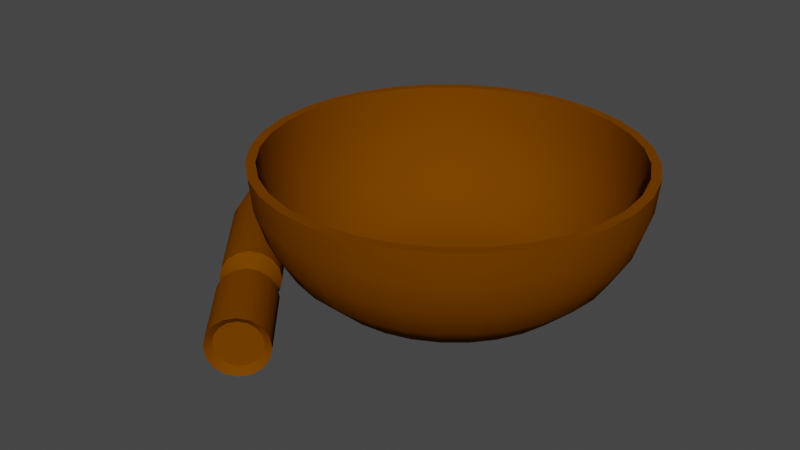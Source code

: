# Source: grinder.blend  (saved by Blender 3.6.13; exported with 4.5.12 LTS)
import bpy
from mathutils import Matrix  # noqa: F401  (used for matrix-valued properties, if any)

bpy.ops.wm.read_factory_settings(use_empty=True)
scene = bpy.context.scene
scene.name = 'Scene'

# ---- collections
col_collection = bpy.data.collections.new('Collection'); scene.collection.children.link(col_collection)

# ---- materials (node trees are filled in below, after node groups)
mat_material_001 = bpy.data.materials.new('Material.001')
mat_material_001.use_backface_culling = True
mat_material_001.use_transparent_shadow = False

# ---- node groups
ng_auto_smooth = bpy.data.node_groups.new('Auto Smooth', 'GeometryNodeTree')
_s = ng_auto_smooth.interface.new_socket(name='Geometry', in_out='OUTPUT', socket_type='NodeSocketGeometry')
_s = ng_auto_smooth.interface.new_socket(name='Geometry', in_out='INPUT', socket_type='NodeSocketGeometry')
_s = ng_auto_smooth.interface.new_socket(name='Angle', in_out='INPUT', socket_type='NodeSocketFloat')
_s.subtype = 'ANGLE'
_s.min_value = 0.0
_s.max_value = 3.142
ng_auto_smooth.is_modifier = True
_N = ng_auto_smooth.nodes; _L = ng_auto_smooth.links
n0 = _N.new('NodeGroupOutput'); n0.name = 'Group Output'; n0.location = (480, -100)
n1 = _N.new('NodeGroupInput'); n1.name = 'Group Input'; n1.location = (-420, -300)
n2 = _N.new('NodeGroupInput'); n2.name = 'Group Input.001'; n2.location = (-60, -100)
n3 = _N.new('GeometryNodeSetShadeSmooth'); n3.name = 'Set Shade Smooth'; n3.location = (120, -100)
n3.domain = 'EDGE'
n4 = _N.new('GeometryNodeSetShadeSmooth'); n4.name = 'Set Shade Smooth.001'; n4.location = (300, -100)
n5 = _N.new('GeometryNodeInputMeshEdgeAngle'); n5.name = 'Edge Angle'; n5.location = (-420, -220)
n6 = _N.new('GeometryNodeInputEdgeSmooth'); n6.name = 'Is Edge Smooth'; n6.location = (-60, -160)
n7 = _N.new('GeometryNodeInputShadeSmooth'); n7.name = 'Is Face Smooth'; n7.location = (-240, -340)
n8 = _N.new('FunctionNodeBooleanMath'); n8.name = 'Boolean Math'; n8.location = (-60, -220)
n9 = _N.new('FunctionNodeCompare'); n9.name = 'Compare'; n9.location = (-240, -180)
n9.operation = 'LESS_EQUAL'
_L.new(n5.outputs[0], n9.inputs[0])
_L.new(n4.outputs[0], n0.inputs[0])
_L.new(n1.outputs[1], n9.inputs[1])
_L.new(n9.outputs[0], n8.inputs[0])
_L.new(n7.outputs[0], n8.inputs[1])
_L.new(n2.outputs[0], n3.inputs[0])
_L.new(n6.outputs[0], n3.inputs[1])
_L.new(n3.outputs[0], n4.inputs[0])
_L.new(n8.outputs[0], n3.inputs[2])
n0.is_active_output = True

# ---- material node trees
mat_material_001.use_nodes = True; mat_material_001.node_tree.nodes.clear()
_N = mat_material_001.node_tree.nodes; _L = mat_material_001.node_tree.links
n0 = _N.new('ShaderNodeBsdfPrincipled'); n0.name = 'Principled BSDF'; n0.location = (10, 300)
n0.distribution = 'GGX'
n0.subsurface_method = 'RANDOM_WALK_SKIN'
n0.inputs[0].default_value = (0.1683, 0.04971, 0.0, 1.0)
n0.inputs[3].default_value = 1.45
n0.inputs[13].default_value = 0.0
n0.inputs[27].default_value = (0.0, 0.0, 0.0, 1.0)
n0.inputs[28].default_value = 1.0
n1 = _N.new('ShaderNodeOutputMaterial'); n1.name = 'Material Output'; n1.location = (300, 300)
_L.new(n0.outputs[0], n1.inputs[0])
n1.is_active_output = True

# ---- world
world_world = bpy.data.worlds.new('World'); scene.world = world_world
world_world.use_nodes = True; world_world.node_tree.nodes.clear()
_N = world_world.node_tree.nodes; _L = world_world.node_tree.links
n0 = _N.new('ShaderNodeOutputWorld'); n0.name = 'World Output'; n0.location = (300, 300)
n1 = _N.new('ShaderNodeBackground'); n1.name = 'Background'; n1.location = (10, 300)
n1.inputs[0].default_value = (0.05088, 0.05088, 0.05088, 1.0)
_L.new(n1.outputs[0], n0.inputs[0])
n0.is_active_output = True
world_world.color = (0.05088, 0.05088, 0.05088)
world_world.use_sun_shadow = False
world_world.sun_shadow_jitter_overblur = 0.0

# ---- meshes
me_cylinder = bpy.data.meshes.new('Cylinder')
me_cylinder.from_pydata([(-0.1963, -0.9869, 0.09781), (1.006, -1.153e-08, 0.09781), (-0.3851, 0.9297, 0.09781), (-0.8367, -0.559, 0.09781), (0.7115, -0.7115, 0.09781), (0.559, 0.8367, 0.09781), (-0.9869, 0.1963, 0.09781), (7.549e-09, -1.006, 0.09781), (0.9869, 0.1963, 0.09781), (-0.559, 0.8367, 0.09781), (-0.7115, -0.7115, 0.09781), (0.8367, -0.559, 0.09781), (0.3851, 0.9297, 0.09781), (-1.006, -1.153e-08, 0.09781), (0.1963, -0.9869, 0.09781), (0.9297, 0.3851, 0.09781), (-0.7115, 0.7115, 0.09781), (-0.559, -0.8367, 0.09781), (-0.3851, -0.9297, 0.09781), (0.9297, -0.3851, 0.09781), (0.9869, -0.1963, 0.09781), (-0.1963, 0.9869, 0.09781), (0.1963, 0.9869, 0.09781), (7.549e-09, 1.006, 0.09781), (-0.9869, -0.1963, 0.09781), (-0.9297, -0.3851, 0.09781), (0.3851, -0.9297, 0.09781), (0.559, -0.8367, 0.09781), (0.8367, 0.559, 0.09781), (0.7115, 0.7115, 0.09781), (-0.8367, 0.559, 0.09781), (-0.9297, 0.3851, 0.09781), (-0.09877, 0.4966, 0.05542), (-0.1938, 0.4678, 0.05542), (-0.2813, 0.421, 0.05542), (-0.358, 0.358, 0.05542), (-0.421, 0.2813, 0.05542), (-0.4678, 0.1938, 0.05542), (-0.4966, 0.09877, 0.05542), (-0.5063, 7.197e-09, 0.05542), (-0.4966, -0.09877, 0.05542), (-0.4678, -0.1938, 0.05542), (-0.421, -0.2813, 0.05542), (-0.358, -0.358, 0.05542), (-0.2813, -0.421, 0.05542), (-0.1938, -0.4678, 0.05542), (-0.09877, -0.4966, 0.05542), (2.15e-08, -0.5063, 0.05542), (0.09877, -0.4966, 0.05542), (0.1938, -0.4678, 0.05542), (0.2813, -0.421, 0.05542), (0.358, -0.358, 0.05542), (0.421, -0.2813, 0.05542), (0.4678, -0.1938, 0.05542), (0.4966, -0.09877, 0.05542), (0.5063, 7.197e-09, 0.05542), (0.4966, 0.09877, 0.05542), (0.4678, 0.1938, 0.05542), (0.421, 0.2813, 0.05542), (0.358, 0.358, 0.05542), (0.2813, 0.421, 0.05542), (0.1938, 0.4678, 0.05542), (0.09877, 0.4966, 0.05542), (2.15e-08, 0.5063, 0.05542), (-0.4159, 0.1723, 0.002888), (-1.243, 0.5148, 0.2274), (-1.542, 0.6388, 0.5234), (-1.72, 0.7123, 0.8426), (-1.817, 0.7525, 1.174), (-1.635, 1.092, 1.174), (-1.548, 1.034, 0.8426), (-1.388, 0.9274, 0.5234), (-1.118, 0.7473, 0.2274), (-0.3743, 0.2501, 0.002888), (0.3183, 0.3183, 0.002888), (0.9511, 0.9511, 0.2274), (1.18, 1.18, 0.5234), (1.316, 1.316, 0.8426), (1.39, 1.39, 1.174), (1.635, 1.092, 1.174), (1.548, 1.034, 0.8426), (1.388, 0.9274, 0.5234), (1.118, 0.7473, 0.2274), (0.3743, 0.2501, 0.002888), (0.2501, -0.3743, 0.002888), (0.7473, -1.118, 0.2274), (0.9274, -1.388, 0.5234), (1.034, -1.548, 0.8426), (1.092, -1.635, 1.174), (0.7525, -1.817, 1.174), (0.7123, -1.72, 0.8426), (0.6388, -1.542, 0.5234), (0.5148, -1.243, 0.2274), (0.1723, -0.4159, 0.002888), (-0.4159, -0.1723, 0.002888), (-1.243, -0.5148, 0.2274), (-1.542, -0.6388, 0.5234), (-1.72, -0.7123, 0.8426), (-1.817, -0.7525, 1.174), (-1.929, -0.3836, 1.174), (-1.826, -0.3631, 0.8426), (-1.637, -0.3257, 0.5234), (-1.319, -0.2624, 0.2274), (-0.4415, -0.08783, 0.002888), (6.863e-09, 0.4502, 0.002888), (-1.973e-09, 1.345, 0.2274), (-2.323e-08, 1.669, 0.5234), (-4.812e-08, 1.861, 0.8426), (-7.389e-08, 1.966, 1.174), (0.3836, 1.929, 1.174), (0.3631, 1.826, 0.8426), (0.3257, 1.637, 0.5234), (0.2624, 1.319, 0.2274), (0.08783, 0.4415, 0.002888), (-0.08783, 0.4415, 0.002888), (-0.2624, 1.319, 0.2274), (-0.3257, 1.637, 0.5234), (-0.3631, 1.826, 0.8426), (-0.3836, 1.929, 1.174), (0.4415, -0.08783, 0.002888), (1.319, -0.2624, 0.2274), (1.637, -0.3257, 0.5234), (1.826, -0.3631, 0.8426), (1.929, -0.3836, 1.174), (1.817, -0.7525, 1.174), (1.72, -0.7123, 0.8426), (1.542, -0.6388, 0.5234), (1.243, -0.5148, 0.2274), (0.4159, -0.1723, 0.002888), (-0.1723, -0.4159, 0.002888), (-0.5148, -1.243, 0.2274), (-0.6388, -1.542, 0.5234), (-0.7123, -1.72, 0.8426), (-0.7525, -1.817, 1.174), (-1.092, -1.635, 1.174), (-1.034, -1.548, 0.8426), (-0.9274, -1.388, 0.5234), (-0.7473, -1.118, 0.2274), (-0.2501, -0.3743, 0.002888), (-1.39, 1.39, 1.174), (-1.316, 1.316, 0.8426), (-1.18, 1.18, 0.5234), (-0.9511, 0.9511, 0.2274), (-0.3183, 0.3183, 0.002888), (1.817, 0.7525, 1.174), (1.72, 0.7123, 0.8426), (1.542, 0.6388, 0.5234), (1.243, 0.5148, 0.2274), (0.4159, 0.1723, 0.002888), (0.3836, -1.929, 1.174), (0.3631, -1.826, 0.8426), (0.3257, -1.637, 0.5234), (0.2624, -1.319, 0.2274), (0.08783, -0.4415, 0.002888), (-1.966, -2.738e-08, 1.174), (-1.861, -2.562e-08, 0.8426), (-1.669, -2.24e-08, 0.5234), (-1.345, -1.696e-08, 0.2274), (-0.4502, -3.609e-09, 0.002888), (0.7525, 1.817, 1.174), (0.7123, 1.72, 0.8426), (0.6388, 1.542, 0.5234), (0.5148, 1.243, 0.2274), (0.1723, 0.4159, 0.002888), (1.635, -1.092, 1.174), (1.548, -1.034, 0.8426), (1.388, -0.9274, 0.5234), (1.118, -0.7473, 0.2274), (0.3743, -0.2501, 0.002888), (-1.39, -1.39, 1.174), (-1.316, -1.316, 0.8426), (-1.18, -1.18, 0.5234), (-0.9511, -0.9511, 0.2274), (-0.3183, -0.3183, 0.002888), (-1.092, 1.635, 1.174), (-1.034, 1.548, 0.8426), (-0.9274, 1.388, 0.5234), (-0.7473, 1.118, 0.2274), (-0.2501, 0.3743, 0.002888), (1.929, 0.3836, 1.174), (1.826, 0.3631, 0.8426), (1.637, 0.3257, 0.5234), (1.319, 0.2624, 0.2274), (0.4415, 0.08783, 0.002888), (-7.389e-08, -1.966, 1.174), (-4.812e-08, -1.861, 0.8426), (-2.323e-08, -1.669, 0.5234), (-1.973e-09, -1.345, 0.2274), (6.863e-09, -0.4502, 0.002888), (-1.929, 0.3836, 1.174), (-1.826, 0.3631, 0.8426), (-1.637, 0.3257, 0.5234), (-1.319, 0.2624, 0.2274), (-0.4415, 0.08783, 0.002888), (1.092, 1.635, 1.174), (1.034, 1.548, 0.8426), (0.9274, 1.388, 0.5234), (0.7473, 1.118, 0.2274), (0.2501, 0.3743, 0.002888), (1.39, -1.39, 1.174), (1.316, -1.316, 0.8426), (1.18, -1.18, 0.5234), (0.9511, -0.9511, 0.2274), (0.3183, -0.3183, 0.002888), (-1.635, -1.092, 1.174), (-1.548, -1.034, 0.8426), (-1.388, -0.9274, 0.5234), (-1.118, -0.7473, 0.2274), (-0.3743, -0.2501, 0.002888), (-0.7525, 1.817, 1.174), (-0.7123, 1.72, 0.8426), (-0.6388, 1.542, 0.5234), (-0.5148, 1.243, 0.2274), (-0.1723, 0.4159, 0.002888), (1.966, -2.738e-08, 1.174), (1.861, -2.562e-08, 0.8426), (1.669, -2.24e-08, 0.5234), (1.345, -1.696e-08, 0.2274), (0.4502, -3.609e-09, 0.002888), (-0.3836, -1.929, 1.174), (-0.3631, -1.826, 0.8426), (-0.3257, -1.637, 0.5234), (-0.2624, -1.319, 0.2274), (-0.08783, -0.4415, 0.002888), (0.3902, 1.962, 1.516), (-9.834e-08, 2.0, 1.516), (0.7654, 1.848, 1.516), (1.111, 1.663, 1.516), (1.414, 1.414, 1.516), (1.663, 1.111, 1.516), (1.848, 0.7654, 1.516), (1.962, 0.3902, 1.516), (2.0, -2.794e-08, 1.516), (1.962, -0.3902, 1.516), (1.848, -0.7654, 1.516), (1.663, -1.111, 1.516), (1.414, -1.414, 1.516), (1.111, -1.663, 1.516), (0.7654, -1.848, 1.516), (0.3902, -1.962, 1.516), (-9.834e-08, -2.0, 1.516), (-0.3902, -1.962, 1.516), (-0.7654, -1.848, 1.516), (-1.111, -1.663, 1.516), (-1.414, -1.414, 1.516), (-1.663, -1.111, 1.516), (-1.848, -0.7654, 1.516), (-1.962, -0.3902, 1.516), (-2.0, -2.794e-08, 1.516), (-1.962, 0.3902, 1.516), (-1.848, 0.7654, 1.516), (-1.663, 1.111, 1.516), (-1.414, 1.414, 1.516), (-1.111, 1.663, 1.516), (-0.7654, 1.848, 1.516), (-0.3902, 1.962, 1.516), (-0.8921, 0.3695, 0.1223), (-1.181, 0.489, 0.2274), (-1.465, 0.6069, 0.5234), (-1.634, 0.6767, 0.8426), (-1.726, 0.7149, 1.174), (-1.553, 1.038, 1.174), (-1.47, 0.9824, 0.8426), (-1.319, 0.881, 0.5234), (-1.062, 0.7099, 0.2274), (-0.8029, 0.5365, 0.1223), (0.6828, 0.6828, 0.1223), (0.9036, 0.9036, 0.2274), (1.121, 1.121, 0.5234), (1.25, 1.25, 0.8426), (1.321, 1.321, 1.174), (1.553, 1.038, 1.174), (1.47, 0.9824, 0.8426), (1.319, 0.881, 0.5234), (1.063, 0.7099, 0.2274), (0.8029, 0.5365, 0.1223), (0.5365, -0.8029, 0.1223), (0.7099, -1.062, 0.2274), (0.881, -1.319, 0.5234), (0.9824, -1.47, 0.8426), (1.038, -1.553, 1.174), (0.7149, -1.726, 1.174), (0.6767, -1.634, 0.8426), (0.6069, -1.465, 0.5234), (0.489, -1.181, 0.2274), (0.3695, -0.8921, 0.1223), (-0.8921, -0.3695, 0.1223), (-1.181, -0.489, 0.2274), (-1.465, -0.6069, 0.5234), (-1.634, -0.6767, 0.8426), (-1.726, -0.7149, 1.174), (-1.832, -0.3644, 1.174), (-1.734, -0.345, 0.8426), (-1.555, -0.3094, 0.5234), (-1.253, -0.2493, 0.2274), (-0.9471, -0.1884, 0.1223), (-1.391e-09, 0.9656, 0.1223), (-4.149e-10, 1.278, 0.2274), (-2.061e-08, 1.586, 0.5234), (-4.425e-08, 1.768, 0.8426), (-6.873e-08, 1.868, 1.174), (0.3644, 1.832, 1.174), (0.345, 1.734, 0.8426), (0.3094, 1.555, 0.5234), (0.2493, 1.253, 0.2274), (0.1884, 0.9471, 0.1223), (-0.1884, 0.9471, 0.1223), (-0.2493, 1.253, 0.2274), (-0.3094, 1.555, 0.5234), (-0.345, 1.734, 0.8426), (-0.3644, 1.832, 1.174), (0.9471, -0.1884, 0.1223), (1.253, -0.2493, 0.2274), (1.555, -0.3094, 0.5234), (1.734, -0.345, 0.8426), (1.832, -0.3644, 1.174), (1.726, -0.7149, 1.174), (1.634, -0.6767, 0.8426), (1.465, -0.6069, 0.5234), (1.181, -0.489, 0.2274), (0.8921, -0.3695, 0.1223), (-0.3695, -0.8921, 0.1223), (-0.489, -1.181, 0.2274), (-0.6069, -1.465, 0.5234), (-0.6767, -1.634, 0.8426), (-0.7149, -1.726, 1.174), (-1.038, -1.553, 1.174), (-0.9824, -1.47, 0.8426), (-0.881, -1.319, 0.5234), (-0.7099, -1.062, 0.2274), (-0.5365, -0.8029, 0.1223), (-1.321, 1.321, 1.174), (-1.25, 1.25, 0.8426), (-1.121, 1.121, 0.5234), (-0.9036, 0.9036, 0.2274), (-0.6828, 0.6828, 0.1223), (1.726, 0.7149, 1.174), (1.634, 0.6767, 0.8426), (1.465, 0.6069, 0.5234), (1.181, 0.489, 0.2274), (0.8921, 0.3695, 0.1223), (0.3644, -1.832, 1.174), (0.345, -1.734, 0.8426), (0.3094, -1.555, 0.5234), (0.2493, -1.253, 0.2274), (0.1884, -0.9471, 0.1223), (-1.868, -2.396e-08, 1.174), (-1.768, -2.229e-08, 0.8426), (-1.586, -1.923e-08, 0.5234), (-1.278, -1.406e-08, 0.2274), (-0.9656, -9.322e-09, 0.1223), (0.7149, 1.726, 1.174), (0.6767, 1.634, 0.8426), (0.6069, 1.465, 0.5234), (0.489, 1.181, 0.2274), (0.3695, 0.8921, 0.1223), (1.553, -1.038, 1.174), (1.47, -0.9824, 0.8426), (1.319, -0.881, 0.5234), (1.063, -0.7099, 0.2274), (0.8029, -0.5365, 0.1223), (-1.321, -1.321, 1.174), (-1.25, -1.25, 0.8426), (-1.121, -1.121, 0.5234), (-0.9036, -0.9036, 0.2274), (-0.6828, -0.6828, 0.1223), (-1.038, 1.553, 1.174), (-0.9824, 1.47, 0.8426), (-0.881, 1.319, 0.5234), (-0.7099, 1.062, 0.2274), (-0.5365, 0.8029, 0.1223), (1.832, 0.3644, 1.174), (1.734, 0.345, 0.8426), (1.555, 0.3094, 0.5234), (1.253, 0.2493, 0.2274), (0.9471, 0.1884, 0.1223), (-6.873e-08, -1.868, 1.174), (-4.425e-08, -1.768, 0.8426), (-2.061e-08, -1.586, 0.5234), (-4.149e-10, -1.278, 0.2274), (-1.391e-09, -0.9656, 0.1223), (-1.832, 0.3644, 1.174), (-1.734, 0.345, 0.8426), (-1.555, 0.3094, 0.5234), (-1.253, 0.2493, 0.2274), (-0.9471, 0.1884, 0.1223), (1.038, 1.553, 1.174), (0.9824, 1.47, 0.8426), (0.881, 1.319, 0.5234), (0.7099, 1.062, 0.2274), (0.5365, 0.8029, 0.1223), (1.321, -1.321, 1.174), (1.25, -1.25, 0.8426), (1.121, -1.121, 0.5234), (0.9036, -0.9036, 0.2274), (0.6828, -0.6828, 0.1223), (-1.553, -1.038, 1.174), (-1.47, -0.9824, 0.8426), (-1.319, -0.881, 0.5234), (-1.062, -0.7099, 0.2274), (-0.8029, -0.5365, 0.1223), (-0.7149, 1.726, 1.174), (-0.6767, 1.634, 0.8426), (-0.6069, 1.465, 0.5234), (-0.489, 1.181, 0.2274), (-0.3695, 0.8921, 0.1223), (1.868, -2.396e-08, 1.174), (1.768, -2.229e-08, 0.8426), (1.586, -1.923e-08, 0.5234), (1.278, -1.406e-08, 0.2274), (0.9656, -9.322e-09, 0.1223), (-0.3644, -1.832, 1.174), (-0.345, -1.734, 0.8426), (-0.3094, -1.555, 0.5234), (-0.2493, -1.253, 0.2274), (-0.1884, -0.9471, 0.1223), (0.3707, 1.863, 1.516), (-9.197e-08, 1.9, 1.516), (0.7271, 1.755, 1.516), (1.056, 1.58, 1.516), (1.344, 1.344, 1.516), (1.58, 1.056, 1.516), (1.755, 0.7271, 1.516), (1.863, 0.3707, 1.516), (1.9, -2.449e-08, 1.516), (1.863, -0.3707, 1.516), (1.755, -0.7271, 1.516), (1.58, -1.056, 1.516), (1.344, -1.344, 1.516), (1.056, -1.58, 1.516), (0.7271, -1.755, 1.516), (0.3707, -1.863, 1.516), (-9.197e-08, -1.9, 1.516), (-0.3707, -1.863, 1.516), (-0.7271, -1.755, 1.516), (-1.056, -1.58, 1.516), (-1.344, -1.344, 1.516), (-1.58, -1.056, 1.516), (-1.755, -0.7271, 1.516), (-1.863, -0.3707, 1.516), (-1.9, -2.449e-08, 1.516), (-1.863, 0.3707, 1.516), (-1.755, 0.7271, 1.516), (-1.58, 1.056, 1.516), (-1.344, 1.344, 1.516), (-1.056, 1.58, 1.516), (-0.7271, 1.755, 1.516), (-0.3707, 1.863, 1.516), (-2.499, 0.08764, 0.4036), (-2.49, 0.09556, 0.3339), (-2.502, 0.08531, 0.2649), (-2.533, 0.05847, 0.2072), (-2.578, 0.01911, 0.1695), (-2.63, -0.02676, 0.1576), (-2.682, -0.07218, 0.1733), (-2.726, -0.1102, 0.2142), (-2.754, -0.1351, 0.274), (-2.763, -0.143, 0.3437), (-2.751, -0.1328, 0.4127), (-2.72, -0.1059, 0.4704), (-2.675, -0.06656, 0.5081), (-2.622, -0.02068, 0.52), (-2.571, 0.02473, 0.5043), (-2.527, 0.06277, 0.4635), (-1.38, -1.617, 0.6255), (-1.154, -1.876, 0.625), (-1.064, -1.34, 0.3274), (-0.8378, -1.598, 0.3269), (-1.167, -1.885, 0.05202), (-1.393, -1.627, 0.05253), (-1.51, -1.73, 0.4623), (-1.284, -1.989, 0.4618), (-0.9015, -1.654, 0.5486), (-1.127, -1.396, 0.5491), (-0.9881, -1.729, 0.04557), (-1.214, -1.471, 0.04608), (-1.515, -1.734, 0.2249), (-1.289, -1.993, 0.2244), (-1.065, -1.797, 0.6454), (-1.291, -1.539, 0.6459), (-0.8581, -1.616, 0.2088), (-1.084, -1.357, 0.2093), (-1.232, -1.943, 0.5606), (-1.458, -1.684, 0.5611), (-0.853, -1.612, 0.4462), (-1.079, -1.353, 0.4467), (-1.305, -2.006, 0.3437), (-1.531, -1.748, 0.3442), (-1.241, -1.95, 0.122), (-1.467, -1.692, 0.1225), (-1.078, -1.807, 0.02519), (-1.304, -1.549, 0.0257), (-0.9758, -1.719, 0.6186), (-1.202, -1.461, 0.6191), (-0.9109, -1.662, 0.1101), (-1.137, -1.403, 0.1106), (-1.259, -1.692, 0.5138), (-1.212, -1.745, 0.5137), (-1.064, -1.521, 0.3304), (-1.018, -1.574, 0.3303), (-1.22, -1.75, 0.1613), (-1.266, -1.698, 0.1614), (-1.338, -1.761, 0.4134), (-1.292, -1.814, 0.4133), (-1.057, -1.608, 0.4667), (-1.103, -1.556, 0.4668), (-1.11, -1.654, 0.1574), (-1.156, -1.601, 0.1575), (-1.342, -1.764, 0.2674), (-1.295, -1.817, 0.2673), (-1.157, -1.696, 0.5262), (-1.203, -1.643, 0.5263), (-1.03, -1.585, 0.2577), (-1.076, -1.532, 0.2579), (-1.26, -1.786, 0.474), (-1.306, -1.733, 0.4741), (-1.027, -1.582, 0.4037), (-1.073, -1.529, 0.4038), (-1.305, -1.825, 0.3407), (-1.351, -1.772, 0.3408), (-1.265, -1.791, 0.2043), (-1.312, -1.738, 0.2045), (-1.165, -1.703, 0.1448), (-1.211, -1.65, 0.1449), (-1.102, -1.649, 0.5097), (-1.149, -1.596, 0.5098), (-1.062, -1.613, 0.197), (-1.109, -1.56, 0.1971), (-0.27, -2.278, 0.4449), (-0.2548, -2.265, 0.3256), (-0.2751, -2.282, 0.2075), (-0.3278, -2.328, 0.1087), (-0.405, -2.396, 0.04425), (-0.4949, -2.474, 0.02387), (-0.5837, -2.552, 0.05071), (-0.658, -2.617, 0.1207), (-0.7064, -2.66, 0.2231), (-0.7217, -2.673, 0.3424), (-0.7013, -2.656, 0.4605), (-0.6486, -2.61, 0.5592), (-0.5714, -2.542, 0.6237), (-0.4816, -2.464, 0.6441), (-0.3927, -2.386, 0.6173), (-0.3184, -2.321, 0.5473), (-0.3617, -2.278, 0.4186), (-0.35, -2.268, 0.3275), (-0.3655, -2.281, 0.2374), (-0.4058, -2.316, 0.1621), (-0.4646, -2.367, 0.1129), (-0.5332, -2.427, 0.09735), (-0.601, -2.487, 0.1178), (-0.6577, -2.536, 0.1713), (-0.6947, -2.569, 0.2495), (-0.7064, -2.579, 0.3406), (-0.6909, -2.566, 0.4307), (-0.6506, -2.531, 0.5061), (-0.5918, -2.479, 0.5553), (-0.5232, -2.419, 0.5708), (-0.4554, -2.36, 0.5503), (-0.3987, -2.31, 0.4969), (-2.208, -0.6948, 0.05437), (-1.942, -0.4638, 0.551), (-2.029, -0.5385, 0.04792), (-2.105, -0.6066, 0.6478), (-1.899, -0.4252, 0.2112), (-2.272, -0.7525, 0.5629), (-1.894, -0.4213, 0.4485), (-2.346, -0.816, 0.3461), (-2.282, -0.7599, 0.1243), (-2.119, -0.6171, 0.02754), (-2.017, -0.5289, 0.6209), (-1.952, -0.4712, 0.1124), (-2.195, -0.6852, 0.6274), (-1.879, -0.4077, 0.3292), (-2.325, -0.7985, 0.4641), (-2.33, -0.8024, 0.2268)], [], [(322, 323, 413, 414), (31, 65, 72, 30), (29, 75, 82, 28), (27, 85, 92, 26), (25, 95, 102, 24), (23, 105, 112, 22), (21, 115, 105, 23), (20, 120, 127, 19), (18, 130, 137, 17), (30, 16, 143, 73), (28, 15, 148, 83), (26, 14, 153, 93), (24, 13, 158, 103), (22, 12, 163, 113), (19, 11, 168, 128), (17, 10, 173, 138), (16, 9, 178, 143), (15, 8, 183, 148), (14, 7, 188, 153), (13, 6, 193, 158), (12, 5, 198, 163), (11, 4, 203, 168), (10, 3, 208, 173), (9, 2, 213, 178), (8, 1, 218, 183), (7, 0, 223, 188), (6, 31, 64, 193), (5, 29, 74, 198), (4, 27, 84, 203), (3, 25, 94, 208), (2, 21, 114, 213), (1, 20, 119, 218), (162, 197, 5, 12), (221, 131, 130, 222), (220, 132, 131, 221), (219, 133, 132, 220), (133, 219, 241, 242), (92, 152, 14, 26), (216, 121, 120, 217), (215, 122, 121, 216), (214, 123, 122, 215), (123, 214, 232, 233), (223, 129, 138, 173, 208, 94, 103, 158, 193, 64, 73, 143, 178, 213, 114, 104, 113, 163, 198, 74, 83, 148, 183, 218, 119, 128, 168, 203, 84, 93, 153, 188), (211, 116, 115, 212), (210, 117, 116, 211), (209, 118, 117, 210), (118, 209, 254, 255), (182, 217, 1, 8), (206, 96, 95, 207), (205, 97, 96, 206), (204, 98, 97, 205), (98, 204, 245, 246), (137, 172, 10, 17), (201, 86, 85, 202), (200, 87, 86, 201), (199, 88, 87, 200), (88, 199, 236, 237), (114, 21, 23, 104), (196, 76, 75, 197), (195, 77, 76, 196), (194, 78, 77, 195), (78, 194, 227, 228), (202, 85, 27, 4), (191, 66, 65, 192), (190, 67, 66, 191), (189, 68, 67, 190), (68, 189, 249, 250), (157, 192, 6, 13), (186, 221, 222, 187), (185, 220, 221, 186), (184, 219, 220, 185), (219, 184, 240, 241), (82, 147, 15, 28), (181, 216, 217, 182), (180, 215, 216, 181), (179, 214, 215, 180), (214, 179, 231, 232), (222, 130, 18, 0), (176, 211, 212, 177), (175, 210, 211, 176), (174, 209, 210, 175), (209, 174, 253, 254), (177, 212, 2, 9), (171, 206, 207, 172), (170, 205, 206, 171), (169, 204, 205, 170), (204, 169, 244, 245), (127, 167, 11, 19), (166, 201, 202, 167), (165, 200, 201, 166), (164, 199, 200, 165), (199, 164, 235, 236), (104, 23, 22, 113), (161, 196, 197, 162), (160, 195, 196, 161), (159, 194, 195, 160), (194, 159, 226, 227), (197, 75, 29, 5), (156, 191, 192, 157), (155, 190, 191, 156), (154, 189, 190, 155), (189, 154, 248, 249), (152, 187, 7, 14), (151, 186, 187, 152), (150, 185, 186, 151), (149, 184, 185, 150), (184, 149, 239, 240), (72, 142, 16, 30), (146, 181, 182, 147), (145, 180, 181, 146), (144, 179, 180, 145), (179, 144, 230, 231), (217, 120, 20, 1), (141, 176, 177, 142), (140, 175, 176, 141), (139, 174, 175, 140), (174, 139, 252, 253), (172, 207, 3, 10), (136, 171, 172, 137), (135, 170, 171, 136), (134, 169, 170, 135), (169, 134, 243, 244), (112, 162, 12, 22), (126, 166, 167, 127), (125, 165, 166, 126), (124, 164, 165, 125), (164, 124, 234, 235), (94, 25, 24, 103), (111, 161, 162, 112), (110, 160, 161, 111), (109, 159, 160, 110), (159, 109, 224, 226), (192, 65, 31, 6), (101, 156, 157, 102), (100, 155, 156, 101), (99, 154, 155, 100), (154, 99, 247, 248), (147, 182, 8, 15), (91, 151, 152, 92), (90, 150, 151, 91), (89, 149, 150, 90), (149, 89, 238, 239), (129, 18, 17, 138), (81, 146, 147, 82), (80, 145, 146, 81), (79, 144, 145, 80), (144, 79, 229, 230), (212, 115, 21, 2), (71, 141, 142, 72), (70, 140, 141, 71), (69, 139, 140, 70), (139, 69, 251, 252), (167, 202, 4, 11), (130, 131, 136, 137), (131, 132, 135, 136), (132, 133, 134, 135), (134, 133, 242, 243), (102, 157, 13, 24), (120, 121, 126, 127), (121, 122, 125, 126), (122, 123, 124, 125), (124, 123, 233, 234), (84, 27, 26, 93), (115, 116, 106, 105), (116, 117, 107, 106), (117, 118, 108, 107), (108, 118, 255, 225), (74, 29, 28, 83), (105, 106, 111, 112), (106, 107, 110, 111), (107, 108, 109, 110), (109, 108, 225, 224), (187, 222, 0, 7), (95, 96, 101, 102), (96, 97, 100, 101), (97, 98, 99, 100), (99, 98, 246, 247), (142, 177, 9, 16), (85, 86, 91, 92), (86, 87, 90, 91), (87, 88, 89, 90), (89, 88, 237, 238), (119, 20, 19, 128), (75, 76, 81, 82), (76, 77, 80, 81), (77, 78, 79, 80), (79, 78, 228, 229), (207, 95, 25, 3), (65, 66, 71, 72), (66, 67, 70, 71), (67, 68, 69, 70), (69, 68, 250, 251), (54, 311, 410, 55), (32, 306, 405, 33), (41, 286, 400, 42), (50, 276, 395, 51), (59, 266, 390, 60), (37, 256, 385, 38), (46, 415, 380, 47), (55, 410, 375, 56), (33, 405, 370, 34), (42, 400, 365, 43), (51, 395, 360, 52), (60, 390, 355, 61), (38, 385, 350, 39), (47, 380, 345, 48), (56, 375, 340, 57), (34, 370, 335, 35), (43, 365, 330, 44), (52, 360, 320, 53), (61, 355, 305, 62), (39, 350, 295, 40), (48, 345, 285, 49), (57, 340, 275, 58), (35, 335, 265, 36), (44, 330, 321, 45), (53, 320, 311, 54), (63, 296, 306, 32), (62, 305, 296, 63), (40, 295, 286, 41), (49, 285, 276, 50), (58, 275, 266, 59), (36, 265, 256, 37), (321, 322, 414, 415), (323, 324, 412, 413), (324, 325, 411, 412), (325, 434, 433, 411), (312, 313, 408, 409), (311, 312, 409, 410), (313, 314, 407, 408), (314, 315, 406, 407), (315, 425, 424, 406), (307, 308, 403, 404), (306, 307, 404, 405), (308, 309, 402, 403), (309, 310, 401, 402), (310, 447, 446, 401), (287, 288, 398, 399), (286, 287, 399, 400), (288, 289, 397, 398), (289, 290, 396, 397), (290, 438, 437, 396), (277, 278, 393, 394), (276, 277, 394, 395), (278, 279, 392, 393), (279, 280, 391, 392), (280, 429, 428, 391), (267, 268, 388, 389), (266, 267, 389, 390), (268, 269, 387, 388), (269, 270, 386, 387), (270, 420, 419, 386), (257, 258, 383, 384), (256, 257, 384, 385), (258, 259, 382, 383), (259, 260, 381, 382), (260, 442, 441, 381), (413, 378, 379, 414), (415, 414, 379, 380), (412, 377, 378, 413), (411, 376, 377, 412), (411, 433, 432, 376), (408, 373, 374, 409), (410, 409, 374, 375), (407, 372, 373, 408), (406, 371, 372, 407), (406, 424, 423, 371), (403, 368, 369, 404), (405, 404, 369, 370), (402, 367, 368, 403), (401, 366, 367, 402), (401, 446, 445, 366), (398, 363, 364, 399), (400, 399, 364, 365), (397, 362, 363, 398), (396, 361, 362, 397), (396, 437, 436, 361), (393, 358, 359, 394), (395, 394, 359, 360), (392, 357, 358, 393), (391, 356, 357, 392), (391, 428, 427, 356), (388, 353, 354, 389), (390, 389, 354, 355), (387, 352, 353, 388), (386, 351, 352, 387), (386, 419, 418, 351), (383, 348, 349, 384), (385, 384, 349, 350), (382, 347, 348, 383), (381, 346, 347, 382), (381, 441, 440, 346), (378, 343, 344, 379), (380, 379, 344, 345), (377, 342, 343, 378), (376, 341, 342, 377), (376, 432, 431, 341), (373, 338, 339, 374), (375, 374, 339, 340), (372, 337, 338, 373), (371, 336, 337, 372), (371, 423, 422, 336), (368, 333, 334, 369), (370, 369, 334, 335), (367, 332, 333, 368), (366, 331, 332, 367), (366, 445, 444, 331), (363, 328, 329, 364), (365, 364, 329, 330), (362, 327, 328, 363), (361, 326, 327, 362), (361, 436, 435, 326), (358, 318, 319, 359), (360, 359, 319, 320), (357, 317, 318, 358), (356, 316, 317, 357), (356, 427, 426, 316), (353, 303, 304, 354), (355, 354, 304, 305), (352, 302, 303, 353), (351, 301, 302, 352), (351, 418, 416, 301), (348, 293, 294, 349), (350, 349, 294, 295), (347, 292, 293, 348), (346, 291, 292, 347), (346, 440, 439, 291), (343, 283, 284, 344), (345, 344, 284, 285), (342, 282, 283, 343), (341, 281, 282, 342), (341, 431, 430, 281), (338, 273, 274, 339), (340, 339, 274, 275), (337, 272, 273, 338), (336, 271, 272, 337), (336, 422, 421, 271), (333, 263, 264, 334), (335, 334, 264, 265), (332, 262, 263, 333), (331, 261, 262, 332), (331, 444, 443, 261), (328, 323, 322, 329), (330, 329, 322, 321), (327, 324, 323, 328), (326, 325, 324, 327), (326, 435, 434, 325), (318, 313, 312, 319), (320, 319, 312, 311), (317, 314, 313, 318), (316, 315, 314, 317), (316, 426, 425, 315), (297, 298, 308, 307), (296, 297, 307, 306), (298, 299, 309, 308), (299, 300, 310, 309), (300, 417, 447, 310), (303, 298, 297, 304), (305, 304, 297, 296), (302, 299, 298, 303), (301, 300, 299, 302), (301, 416, 417, 300), (293, 288, 287, 294), (295, 294, 287, 286), (292, 289, 288, 293), (291, 290, 289, 292), (291, 439, 438, 290), (283, 278, 277, 284), (285, 284, 277, 276), (282, 279, 278, 283), (281, 280, 279, 282), (281, 430, 429, 280), (273, 268, 267, 274), (275, 274, 267, 266), (272, 269, 268, 273), (271, 270, 269, 272), (271, 421, 420, 270), (263, 258, 257, 264), (265, 264, 257, 256), (262, 259, 258, 263), (261, 260, 259, 262), (261, 443, 442, 260), (416, 418, 226, 224), (418, 419, 227, 226), (419, 420, 228, 227), (420, 421, 229, 228), (421, 422, 230, 229), (422, 423, 231, 230), (423, 424, 232, 231), (424, 425, 233, 232), (425, 426, 234, 233), (426, 427, 235, 234), (427, 428, 236, 235), (428, 429, 237, 236), (429, 430, 238, 237), (430, 431, 239, 238), (431, 432, 240, 239), (432, 433, 241, 240), (433, 434, 242, 241), (434, 435, 243, 242), (435, 436, 244, 243), (436, 437, 245, 244), (437, 438, 246, 245), (438, 439, 247, 246), (439, 440, 248, 247), (440, 441, 249, 248), (441, 442, 250, 249), (442, 443, 251, 250), (443, 444, 252, 251), (444, 445, 253, 252), (445, 446, 254, 253), (446, 447, 255, 254), (447, 417, 225, 255), (417, 416, 224, 225), (63, 32, 33, 34, 35, 36, 37, 38, 39, 40, 41, 42, 43, 44, 45, 46, 47, 48, 49, 50, 51, 52, 53, 54, 55, 56, 57, 58, 59, 60, 61, 62), (64, 31, 30, 73), (517, 498, 466, 485), (498, 513, 481, 466), (513, 527, 495, 481), (575, 567, 457, 456), (507, 523, 491, 475), (574, 565, 459, 458), (501, 521, 489, 469), (521, 508, 476, 489), (508, 519, 487, 476), (519, 502, 470, 487), (502, 515, 483, 470), (515, 496, 464, 483), (496, 511, 479, 464), (511, 525, 493, 479), (531, 532, 474, 494), (562, 569, 453, 452), (448, 449, 450, 451, 452, 453, 454, 455, 456, 457, 458, 459, 460, 461, 462, 463), (504, 472, 484, 516), (532, 533, 490, 474), (524, 492, 472, 504), (571, 495, 475, 562), (564, 481, 495, 571), (510, 524, 525, 511), (573, 466, 481, 564), (497, 510, 511, 496), (566, 485, 466, 573), (514, 497, 496, 515), (575, 476, 487, 567), (503, 514, 515, 502), (568, 489, 476, 575), (518, 503, 502, 519), (560, 469, 489, 568), (509, 518, 519, 508), (569, 560, 454, 453), (520, 509, 508, 521), (562, 475, 491, 569), (500, 520, 521, 501), (522, 490, 468, 500), (538, 539, 482, 471), (563, 479, 493, 570), (506, 522, 523, 507), (526, 494, 474, 506), (536, 537, 486, 477), (565, 483, 464, 572), (512, 526, 527, 513), (574, 470, 483, 565), (499, 512, 513, 498), (567, 487, 470, 574), (516, 499, 498, 517), (537, 538, 471, 486), (518, 486, 471, 503), (569, 491, 469, 560), (523, 501, 469, 491), (539, 540, 465, 482), (514, 482, 465, 497), (526, 506, 507, 527), (509, 477, 486, 518), (541, 542, 492, 478), (510, 478, 492, 524), (522, 500, 501, 523), (503, 471, 482, 514), (561, 473, 485, 566), (505, 517, 485, 473), (497, 465, 478, 510), (550, 551, 535, 534), (534, 535, 488, 468), (500, 468, 488, 520), (535, 536, 477, 488), (520, 488, 477, 509), (570, 493, 473, 561), (525, 505, 473, 493), (528, 529, 467, 484), (516, 484, 467, 499), (529, 530, 480, 467), (499, 467, 480, 512), (530, 531, 494, 480), (512, 480, 494, 526), (524, 504, 505, 525), (527, 507, 475, 495), (504, 516, 517, 505), (506, 474, 490, 522), (557, 558, 542, 541), (552, 553, 537, 536), (553, 554, 538, 537), (554, 555, 539, 538), (555, 556, 540, 539), (556, 557, 541, 540), (544, 545, 529, 528), (558, 559, 543, 542), (544, 528, 543, 559), (547, 548, 532, 531), (548, 549, 533, 532), (549, 550, 534, 533), (572, 464, 479, 563), (551, 552, 536, 535), (545, 546, 530, 529), (546, 547, 531, 530), (544, 559, 558, 557, 556, 555, 554, 553, 552, 551, 550, 549, 548, 547, 546, 545), (567, 574, 458, 457), (533, 534, 468, 490), (565, 572, 460, 459), (561, 566, 448, 463), (563, 570, 462, 461), (570, 561, 463, 462), (528, 484, 472, 543), (540, 541, 478, 465), (560, 568, 455, 454), (568, 575, 456, 455), (542, 543, 472, 492), (566, 573, 449, 448), (573, 564, 450, 449), (564, 571, 451, 450), (571, 562, 452, 451), (572, 563, 461, 460), (0, 18, 129, 223), (45, 321, 415, 46)])
me_cylinder.polygons.foreach_set('use_smooth', [True] * 532)
_k = set([(544, 545), (544, 559), (545, 546), (546, 547), (547, 548), (548, 549), (549, 550), (550, 551), (551, 552), (552, 553), (553, 554), (554, 555), (555, 556), (556, 557), (557, 558), (558, 559)])
me_cylinder.attributes.new('sharp_edge', 'BOOLEAN', 'EDGE').data.foreach_set('value', [ (min(e.vertices), max(e.vertices)) in _k for e in me_cylinder.edges])
_uv = me_cylinder.uv_layers.new(name='UVMap')
_uv.uv.foreach_set('vector', [0.4375, 1.0, 0.4375, 1.0, 0.4688, 1.0, 0.4688, 1.0, 0.1875, 1.0, 0.1875, 1.0, 0.1562, 1.0, 0.1562, 1.0, 0.875, 1.0, 0.875, 1.0, 0.8438, 1.0, 0.8438, 1.0, 0.5937, 1.0, 0.5937, 1.0, 0.5625, 1.0, 0.5625, 1.0, 0.3125, 1.0, 0.3125, 1.0, 0.2812, 1.0, 0.2812, 1.0, 1.0, 1.0, 1.0, 1.0, 0.9688, 1.0, 0.9688, 1.0, 0.03125, 1.0, 0.03125, 1.0, 0.0, 1.0, 0.0, 1.0, 0.7188, 1.0, 0.7187, 1.0, 0.6875, 1.0, 0.6875, 1.0, 0.4375, 1.0, 0.4375, 1.0, 0.4063, 1.0, 0.4062, 1.0, 0.1562, 1.0, 0.125, 1.0, 0.125, 1.0, 0.1562, 1.0, 0.8438, 1.0, 0.8125, 1.0, 0.8125, 1.0, 0.8438, 1.0, 0.5625, 1.0, 0.5312, 1.0, 0.5312, 1.0, 0.5625, 1.0, 0.2812, 1.0, 0.25, 1.0, 0.25, 1.0, 0.2812, 1.0, 0.9688, 1.0, 0.9375, 1.0, 0.9375, 1.0, 0.9688, 1.0, 0.6875, 1.0, 0.6562, 1.0, 0.6562, 1.0, 0.6875, 1.0, 0.4062, 1.0, 0.375, 1.0, 0.375, 1.0, 0.4062, 1.0, 0.125, 1.0, 0.09375, 1.0, 0.09375, 1.0, 0.125, 1.0, 0.8125, 1.0, 0.7812, 1.0, 0.7812, 1.0, 0.8125, 1.0, 0.5312, 1.0, 0.5, 1.0, 0.5, 1.0, 0.5312, 1.0, 0.25, 1.0, 0.2188, 1.0, 0.2188, 1.0, 0.25, 1.0, 0.9375, 1.0, 0.9062, 1.0, 0.9062, 1.0, 0.9375, 1.0, 0.6562, 1.0, 0.625, 1.0, 0.625, 1.0, 0.6562, 1.0, 0.375, 1.0, 0.3438, 1.0, 0.3438, 1.0, 0.375, 1.0, 0.09375, 1.0, 0.0625, 1.0, 0.0625, 1.0, 0.09375, 1.0, 0.7812, 1.0, 0.75, 1.0, 0.75, 1.0, 0.7812, 1.0, 0.5, 1.0, 0.4688, 1.0, 0.4688, 1.0, 0.5, 1.0, 0.2188, 1.0, 0.1875, 1.0, 0.1875, 1.0, 0.2188, 1.0, 0.9062, 1.0, 0.875, 1.0, 0.875, 1.0, 0.9062, 1.0, 0.625, 1.0, 0.5937, 1.0, 0.5937, 1.0, 0.625, 1.0, 0.3438, 1.0, 0.3125, 1.0, 0.3125, 1.0, 0.3438, 1.0, 0.0625, 1.0, 0.03125, 1.0, 0.03125, 1.0, 0.0625, 1.0, 0.75, 1.0, 0.7188, 1.0, 0.7188, 1.0, 0.75, 1.0, 0.9375, 1.0, 0.9062, 1.0, 0.9062, 1.0, 0.9375, 1.0, 0.4688, 1.0, 0.4375, 1.0, 0.4375, 1.0, 0.4688, 1.0, 0.4688, 1.0, 0.4375, 1.0, 0.4375, 1.0, 0.4688, 1.0, 0.4687, 1.0, 0.4375, 1.0, 0.4375, 1.0, 0.4688, 1.0, 0.4375, 1.0, 0.4687, 1.0, 0.4688, 1.0, 0.4375, 1.0, 0.5625, 1.0, 0.5312, 1.0, 0.5312, 1.0, 0.5625, 1.0, 0.75, 1.0, 0.7188, 1.0, 0.7187, 1.0, 0.75, 1.0, 0.75, 1.0, 0.7188, 1.0, 0.7188, 1.0, 0.75, 1.0, 0.75, 1.0, 0.7188, 1.0, 0.7188, 1.0, 0.75, 1.0, 0.7188, 1.0, 0.75, 1.0, 0.75, 1.0, 0.7188, 1.0, 0.4688, 1.0, 0.4375, 1.0, 0.4062, 1.0, 0.375, 1.0, 0.3438, 1.0, 0.3125, 1.0, 0.2812, 1.0, 0.25, 1.0, 0.2188, 1.0, 0.1875, 1.0, 0.1562, 1.0, 0.125, 1.0, 0.09375, 1.0, 0.0625, 1.0, 0.03125, 1.0, 1.0, 1.0, 0.9688, 1.0, 0.9375, 1.0, 0.9062, 1.0, 0.875, 1.0, 0.8438, 1.0, 0.8125, 1.0, 0.7812, 1.0, 0.75, 1.0, 0.7188, 1.0, 0.6875, 1.0, 0.6562, 1.0, 0.625, 1.0, 0.5937, 1.0, 0.5625, 1.0, 0.5312, 1.0, 0.5, 1.0, 0.0625, 1.0, 0.03125, 1.0, 0.03125, 1.0, 0.0625, 1.0, 0.0625, 1.0, 0.03125, 1.0, 0.03125, 1.0, 0.0625, 1.0, 0.0625, 1.0, 0.03125, 1.0, 0.03125, 1.0, 0.0625, 1.0, 0.03125, 1.0, 0.0625, 1.0, 0.0625, 1.0, 0.03125, 1.0, 0.7812, 1.0, 0.75, 1.0, 0.75, 1.0, 0.7812, 1.0, 0.3437, 1.0, 0.3125, 1.0, 0.3125, 1.0, 0.3437, 1.0, 0.3438, 1.0, 0.3125, 1.0, 0.3125, 1.0, 0.3437, 1.0, 0.3438, 1.0, 0.3125, 1.0, 0.3125, 1.0, 0.3438, 1.0, 0.3125, 1.0, 0.3438, 1.0, 0.3438, 1.0, 0.3125, 1.0, 0.4063, 1.0, 0.375, 1.0, 0.375, 1.0, 0.4062, 1.0, 0.625, 1.0, 0.5938, 1.0, 0.5937, 1.0, 0.625, 1.0, 0.625, 1.0, 0.5938, 1.0, 0.5938, 1.0, 0.625, 1.0, 0.625, 1.0, 0.5938, 1.0, 0.5938, 1.0, 0.625, 1.0, 0.5938, 1.0, 0.625, 1.0, 0.625, 1.0, 0.5938, 1.0, 0.03125, 1.0, 0.03125, 1.0, 0.0, 1.0, 0.0, 1.0, 0.9062, 1.0, 0.875, 1.0, 0.875, 1.0, 0.9062, 1.0, 0.9062, 1.0, 0.875, 1.0, 0.875, 1.0, 0.9062, 1.0, 0.9062, 1.0, 0.875, 1.0, 0.875, 1.0, 0.9062, 1.0, 0.875, 1.0, 0.9062, 1.0, 0.9062, 1.0, 0.875, 1.0, 0.625, 1.0, 0.5937, 1.0, 0.5937, 1.0, 0.625, 1.0, 0.2187, 1.0, 0.1875, 1.0, 0.1875, 1.0, 0.2187, 1.0, 0.2187, 1.0, 0.1875, 1.0, 0.1875, 1.0, 0.2187, 1.0, 0.2187, 1.0, 0.1875, 1.0, 0.1875, 1.0, 0.2187, 1.0, 0.1875, 1.0, 0.2187, 1.0, 0.2188, 1.0, 0.1875, 1.0, 0.25, 1.0, 0.2187, 1.0, 0.2188, 1.0, 0.25, 1.0, 0.5, 1.0, 0.4688, 1.0, 0.4688, 1.0, 0.5, 1.0, 0.5, 1.0, 0.4688, 1.0, 0.4688, 1.0, 0.5, 1.0, 0.5, 1.0, 0.4687, 1.0, 0.4688, 1.0, 0.5, 1.0, 0.4687, 1.0, 0.5, 1.0, 0.5, 1.0, 0.4688, 1.0, 0.8438, 1.0, 0.8125, 1.0, 0.8125, 1.0, 0.8438, 1.0, 0.7812, 1.0, 0.75, 1.0, 0.75, 1.0, 0.7812, 1.0, 0.7813, 1.0, 0.75, 1.0, 0.75, 1.0, 0.7812, 1.0, 0.7812, 1.0, 0.75, 1.0, 0.75, 1.0, 0.7813, 1.0, 0.75, 1.0, 0.7812, 1.0, 0.7812, 1.0, 0.75, 1.0, 0.4688, 1.0, 0.4375, 1.0, 0.4375, 1.0, 0.4688, 1.0, 0.09375, 1.0, 0.0625, 1.0, 0.0625, 1.0, 0.09375, 1.0, 0.09375, 1.0, 0.0625, 1.0, 0.0625, 1.0, 0.09375, 1.0, 0.09375, 1.0, 0.0625, 1.0, 0.0625, 1.0, 0.09375, 1.0, 0.0625, 1.0, 0.09375, 1.0, 0.09375, 1.0, 0.0625, 1.0, 0.09375, 1.0, 0.0625, 1.0, 0.0625, 1.0, 0.09375, 1.0, 0.375, 1.0, 0.3437, 1.0, 0.3437, 1.0, 0.375, 1.0, 0.375, 1.0, 0.3438, 1.0, 0.3437, 1.0, 0.375, 1.0, 0.375, 1.0, 0.3438, 1.0, 0.3438, 1.0, 0.375, 1.0, 0.3438, 1.0, 0.375, 1.0, 0.375, 1.0, 0.3438, 1.0, 0.6875, 1.0, 0.6563, 1.0, 0.6562, 1.0, 0.6875, 1.0, 0.6562, 1.0, 0.625, 1.0, 0.625, 1.0, 0.6563, 1.0, 0.6562, 1.0, 0.625, 1.0, 0.625, 1.0, 0.6562, 1.0, 0.6562, 1.0, 0.625, 1.0, 0.625, 1.0, 0.6562, 1.0, 0.625, 1.0, 0.6562, 1.0, 0.6562, 1.0, 0.625, 1.0, 1.0, 1.0, 1.0, 1.0, 0.9688, 1.0, 0.9688, 1.0, 0.9375, 1.0, 0.9062, 1.0, 0.9062, 1.0, 0.9375, 1.0, 0.9375, 1.0, 0.9062, 1.0, 0.9062, 1.0, 0.9375, 1.0, 0.9375, 1.0, 0.9062, 1.0, 0.9062, 1.0, 0.9375, 1.0, 0.9062, 1.0, 0.9375, 1.0, 0.9375, 1.0, 0.9062, 1.0, 0.9062, 1.0, 0.875, 1.0, 0.875, 1.0, 0.9062, 1.0, 0.25, 1.0, 0.2187, 1.0, 0.2187, 1.0, 0.25, 1.0, 0.25, 1.0, 0.2187, 1.0, 0.2187, 1.0, 0.25, 1.0, 0.25, 1.0, 0.2187, 1.0, 0.2187, 1.0, 0.25, 1.0, 0.2187, 1.0, 0.25, 1.0, 0.25, 1.0, 0.2188, 1.0, 0.5312, 1.0, 0.5, 1.0, 0.5, 1.0, 0.5312, 1.0, 0.5312, 1.0, 0.5, 1.0, 0.5, 1.0, 0.5312, 1.0, 0.5312, 1.0, 0.5, 1.0, 0.5, 1.0, 0.5312, 1.0, 0.5312, 1.0, 0.5, 1.0, 0.5, 1.0, 0.5312, 1.0, 0.5, 1.0, 0.5312, 1.0, 0.5312, 1.0, 0.5, 1.0, 0.1562, 1.0, 0.125, 1.0, 0.125, 1.0, 0.1562, 1.0, 0.8125, 1.0, 0.7812, 1.0, 0.7812, 1.0, 0.8125, 1.0, 0.8125, 1.0, 0.7813, 1.0, 0.7812, 1.0, 0.8125, 1.0, 0.8125, 1.0, 0.7812, 1.0, 0.7813, 1.0, 0.8125, 1.0, 0.7812, 1.0, 0.8125, 1.0, 0.8125, 1.0, 0.7812, 1.0, 0.75, 1.0, 0.7187, 1.0, 0.7188, 1.0, 0.75, 1.0, 0.125, 1.0, 0.09375, 1.0, 0.09375, 1.0, 0.125, 1.0, 0.125, 1.0, 0.09375, 1.0, 0.09375, 1.0, 0.125, 1.0, 0.125, 1.0, 0.09375, 1.0, 0.09375, 1.0, 0.125, 1.0, 0.09375, 1.0, 0.125, 1.0, 0.125, 1.0, 0.09375, 1.0, 0.375, 1.0, 0.3437, 1.0, 0.3438, 1.0, 0.375, 1.0, 0.4062, 1.0, 0.375, 1.0, 0.375, 1.0, 0.4063, 1.0, 0.4062, 1.0, 0.375, 1.0, 0.375, 1.0, 0.4062, 1.0, 0.4062, 1.0, 0.375, 1.0, 0.375, 1.0, 0.4062, 1.0, 0.375, 1.0, 0.4062, 1.0, 0.4062, 1.0, 0.375, 1.0, 0.9688, 1.0, 0.9375, 1.0, 0.9375, 1.0, 0.9688, 1.0, 0.6875, 1.0, 0.6562, 1.0, 0.6563, 1.0, 0.6875, 1.0, 0.6875, 1.0, 0.6562, 1.0, 0.6562, 1.0, 0.6875, 1.0, 0.6875, 1.0, 0.6562, 1.0, 0.6562, 1.0, 0.6875, 1.0, 0.6562, 1.0, 0.6875, 1.0, 0.6875, 1.0, 0.6562, 1.0, 0.3125, 1.0, 0.3125, 1.0, 0.2812, 1.0, 0.2812, 1.0, 0.9688, 1.0, 0.9375, 1.0, 0.9375, 1.0, 0.9688, 1.0, 0.9688, 1.0, 0.9375, 1.0, 0.9375, 1.0, 0.9688, 1.0, 0.9688, 1.0, 0.9375, 1.0, 0.9375, 1.0, 0.9688, 1.0, 0.9375, 1.0, 0.9688, 1.0, 0.9688, 1.0, 0.9375, 1.0, 0.2187, 1.0, 0.1875, 1.0, 0.1875, 1.0, 0.2188, 1.0, 0.2812, 1.0, 0.25, 1.0, 0.25, 1.0, 0.2812, 1.0, 0.2812, 1.0, 0.25, 1.0, 0.25, 1.0, 0.2812, 1.0, 0.2812, 1.0, 0.25, 1.0, 0.25, 1.0, 0.2812, 1.0, 0.25, 1.0, 0.2812, 1.0, 0.2812, 1.0, 0.25, 1.0, 0.8125, 1.0, 0.7812, 1.0, 0.7812, 1.0, 0.8125, 1.0, 0.5625, 1.0, 0.5312, 1.0, 0.5312, 1.0, 0.5625, 1.0, 0.5625, 1.0, 0.5312, 1.0, 0.5312, 1.0, 0.5625, 1.0, 0.5625, 1.0, 0.5312, 1.0, 0.5312, 1.0, 0.5625, 1.0, 0.5312, 1.0, 0.5625, 1.0, 0.5625, 1.0, 0.5312, 1.0, 0.4375, 1.0, 0.4375, 1.0, 0.4062, 1.0, 0.4062, 1.0, 0.8438, 1.0, 0.8125, 1.0, 0.8125, 1.0, 0.8438, 1.0, 0.8438, 1.0, 0.8125, 1.0, 0.8125, 1.0, 0.8438, 1.0, 0.8438, 1.0, 0.8125, 1.0, 0.8125, 1.0, 0.8438, 1.0, 0.8125, 1.0, 0.8438, 1.0, 0.8438, 1.0, 0.8125, 1.0, 0.0625, 1.0, 0.03125, 1.0, 0.03125, 1.0, 0.0625, 1.0, 0.1562, 1.0, 0.125, 1.0, 0.125, 1.0, 0.1562, 1.0, 0.1562, 1.0, 0.125, 1.0, 0.125, 1.0, 0.1562, 1.0, 0.1562, 1.0, 0.125, 1.0, 0.125, 1.0, 0.1562, 1.0, 0.125, 1.0, 0.1562, 1.0, 0.1562, 1.0, 0.125, 1.0, 0.6563, 1.0, 0.625, 1.0, 0.625, 1.0, 0.6562, 1.0, 0.4375, 1.0, 0.4375, 1.0, 0.4062, 1.0, 0.4063, 1.0, 0.4375, 1.0, 0.4375, 1.0, 0.4062, 1.0, 0.4062, 1.0, 0.4375, 1.0, 0.4375, 1.0, 0.4062, 1.0, 0.4062, 1.0, 0.4062, 1.0, 0.4375, 1.0, 0.4375, 1.0, 0.4062, 1.0, 0.2812, 1.0, 0.25, 1.0, 0.25, 1.0, 0.2812, 1.0, 0.7187, 1.0, 0.7188, 1.0, 0.6875, 1.0, 0.6875, 1.0, 0.7188, 1.0, 0.7188, 1.0, 0.6875, 1.0, 0.6875, 1.0, 0.7188, 1.0, 0.7188, 1.0, 0.6875, 1.0, 0.6875, 1.0, 0.6875, 1.0, 0.7188, 1.0, 0.7188, 1.0, 0.6875, 1.0, 0.5937, 1.0, 0.5937, 1.0, 0.5625, 1.0, 0.5625, 1.0, 0.03125, 1.0, 0.03125, 1.0, 0.0, 1.0, 0.0, 1.0, 0.03125, 1.0, 0.03125, 1.0, 0.0, 1.0, 0.0, 1.0, 0.03125, 1.0, 0.03125, 1.0, 0.0, 1.0, 0.0, 1.0, 0.0, 1.0, 0.03125, 1.0, 0.03125, 1.0, 0.0, 1.0, 0.875, 1.0, 0.875, 1.0, 0.8438, 1.0, 0.8438, 1.0, 1.0, 1.0, 1.0, 1.0, 0.9688, 1.0, 0.9688, 1.0, 1.0, 1.0, 1.0, 1.0, 0.9688, 1.0, 0.9688, 1.0, 1.0, 1.0, 1.0, 1.0, 0.9688, 1.0, 0.9688, 1.0, 0.9688, 1.0, 1.0, 1.0, 1.0, 1.0, 0.9688, 1.0, 0.5, 1.0, 0.4688, 1.0, 0.4688, 1.0, 0.5, 1.0, 0.3125, 1.0, 0.3125, 1.0, 0.2812, 1.0, 0.2812, 1.0, 0.3125, 1.0, 0.3125, 1.0, 0.2812, 1.0, 0.2812, 1.0, 0.3125, 1.0, 0.3125, 1.0, 0.2812, 1.0, 0.2812, 1.0, 0.2812, 1.0, 0.3125, 1.0, 0.3125, 1.0, 0.2812, 1.0, 0.125, 1.0, 0.09375, 1.0, 0.09375, 1.0, 0.125, 1.0, 0.5937, 1.0, 0.5938, 1.0, 0.5625, 1.0, 0.5625, 1.0, 0.5938, 1.0, 0.5938, 1.0, 0.5625, 1.0, 0.5625, 1.0, 0.5938, 1.0, 0.5938, 1.0, 0.5625, 1.0, 0.5625, 1.0, 0.5625, 1.0, 0.5938, 1.0, 0.5938, 1.0, 0.5625, 1.0, 0.7188, 1.0, 0.7188, 1.0, 0.6875, 1.0, 0.6875, 1.0, 0.875, 1.0, 0.875, 1.0, 0.8438, 1.0, 0.8438, 1.0, 0.875, 1.0, 0.875, 1.0, 0.8438, 1.0, 0.8438, 1.0, 0.875, 1.0, 0.875, 1.0, 0.8438, 1.0, 0.8438, 1.0, 0.8438, 1.0, 0.875, 1.0, 0.875, 1.0, 0.8438, 1.0, 0.3437, 1.0, 0.3125, 1.0, 0.3125, 1.0, 0.3438, 1.0, 0.1875, 1.0, 0.1875, 1.0, 0.1562, 1.0, 0.1562, 1.0, 0.1875, 1.0, 0.1875, 1.0, 0.1562, 1.0, 0.1562, 1.0, 0.1875, 1.0, 0.1875, 1.0, 0.1562, 1.0, 0.1562, 1.0, 0.1562, 1.0, 0.1875, 1.0, 0.1875, 1.0, 0.1562, 1.0, 0.7188, 1.0, 0.7187, 1.0, 0.75, 1.0, 0.75, 1.0, 0.03125, 1.0, 0.03125, 1.0, 0.0625, 1.0, 0.0625, 1.0, 0.3125, 1.0, 0.3125, 1.0, 0.3437, 1.0, 0.3438, 1.0, 0.5938, 1.0, 0.5937, 1.0, 0.625, 1.0, 0.625, 1.0, 0.875, 1.0, 0.875, 1.0, 0.9062, 1.0, 0.9062, 1.0, 0.1875, 1.0, 0.1875, 1.0, 0.2187, 1.0, 0.2188, 1.0, 0.4688, 1.0, 0.4688, 1.0, 0.5, 1.0, 0.5, 1.0, 0.75, 1.0, 0.75, 1.0, 0.7812, 1.0, 0.7812, 1.0, 0.0625, 1.0, 0.0625, 1.0, 0.09375, 1.0, 0.09375, 1.0, 0.3438, 1.0, 0.3437, 1.0, 0.375, 1.0, 0.375, 1.0, 0.625, 1.0, 0.625, 1.0, 0.6562, 1.0, 0.6562, 1.0, 0.9062, 1.0, 0.9062, 1.0, 0.9375, 1.0, 0.9375, 1.0, 0.2188, 1.0, 0.2187, 1.0, 0.25, 1.0, 0.25, 1.0, 0.5, 1.0, 0.5, 1.0, 0.5312, 1.0, 0.5312, 1.0, 0.7812, 1.0, 0.7812, 1.0, 0.8125, 1.0, 0.8125, 1.0, 0.09375, 1.0, 0.09375, 1.0, 0.125, 1.0, 0.125, 1.0, 0.375, 1.0, 0.375, 1.0, 0.4062, 1.0, 0.4062, 1.0, 0.6562, 1.0, 0.6562, 1.0, 0.6875, 1.0, 0.6875, 1.0, 0.9375, 1.0, 0.9375, 1.0, 0.9688, 1.0, 0.9688, 1.0, 0.25, 1.0, 0.25, 1.0, 0.2812, 1.0, 0.2812, 1.0, 0.5312, 1.0, 0.5312, 1.0, 0.5625, 1.0, 0.5625, 1.0, 0.8125, 1.0, 0.8125, 1.0, 0.8437, 1.0, 0.8438, 1.0, 0.125, 1.0, 0.125, 1.0, 0.1562, 1.0, 0.1562, 1.0, 0.4062, 1.0, 0.4062, 1.0, 0.4375, 1.0, 0.4375, 1.0, 0.6875, 1.0, 0.6875, 1.0, 0.7187, 1.0, 0.7188, 1.0, 0.0, 1.0, 0.0, 1.0, 0.03125, 1.0, 0.03125, 1.0, 0.9688, 1.0, 0.9688, 1.0, 1.0, 1.0, 1.0, 1.0, 0.2812, 1.0, 0.2812, 1.0, 0.3125, 1.0, 0.3125, 1.0, 0.5625, 1.0, 0.5625, 1.0, 0.5937, 1.0, 0.5938, 1.0, 0.8438, 1.0, 0.8437, 1.0, 0.875, 1.0, 0.875, 1.0, 0.1562, 1.0, 0.1562, 1.0, 0.1875, 1.0, 0.1875, 1.0, 0.4375, 1.0, 0.4375, 1.0, 0.4688, 1.0, 0.4688, 1.0, 0.4375, 1.0, 0.4375, 1.0, 0.4688, 1.0, 0.4688, 1.0, 0.4375, 1.0, 0.4375, 1.0, 0.4687, 1.0, 0.4688, 1.0, 0.4375, 1.0, 0.4375, 1.0, 0.4688, 1.0, 0.4687, 1.0, 0.7187, 1.0, 0.7188, 1.0, 0.75, 1.0, 0.75, 1.0, 0.7187, 1.0, 0.7187, 1.0, 0.75, 1.0, 0.75, 1.0, 0.7188, 1.0, 0.7188, 1.0, 0.75, 1.0, 0.75, 1.0, 0.7188, 1.0, 0.7188, 1.0, 0.75, 1.0, 0.75, 1.0, 0.7188, 1.0, 0.7188, 1.0, 0.75, 1.0, 0.75, 1.0, 0.03125, 1.0, 0.03125, 1.0, 0.0625, 1.0, 0.0625, 1.0, 0.03125, 1.0, 0.03125, 1.0, 0.0625, 1.0, 0.0625, 1.0, 0.03125, 1.0, 0.03125, 1.0, 0.0625, 1.0, 0.0625, 1.0, 0.03125, 1.0, 0.03125, 1.0, 0.0625, 1.0, 0.0625, 1.0, 0.03125, 1.0, 0.03125, 1.0, 0.0625, 1.0, 0.0625, 1.0, 0.3125, 1.0, 0.3125, 1.0, 0.3437, 1.0, 0.3437, 1.0, 0.3125, 1.0, 0.3125, 1.0, 0.3437, 1.0, 0.3437, 1.0, 0.3125, 1.0, 0.3125, 1.0, 0.3438, 1.0, 0.3437, 1.0, 0.3125, 1.0, 0.3125, 1.0, 0.3438, 1.0, 0.3438, 1.0, 0.3125, 1.0, 0.3125, 1.0, 0.3438, 1.0, 0.3438, 1.0, 0.5937, 1.0, 0.5938, 1.0, 0.625, 1.0, 0.625, 1.0, 0.5937, 1.0, 0.5937, 1.0, 0.625, 1.0, 0.625, 1.0, 0.5938, 1.0, 0.5938, 1.0, 0.625, 1.0, 0.625, 1.0, 0.5938, 1.0, 0.5938, 1.0, 0.625, 1.0, 0.625, 1.0, 0.5938, 1.0, 0.5938, 1.0, 0.625, 1.0, 0.625, 1.0, 0.875, 1.0, 0.875, 1.0, 0.9062, 1.0, 0.9062, 1.0, 0.875, 1.0, 0.875, 1.0, 0.9062, 1.0, 0.9062, 1.0, 0.875, 1.0, 0.875, 1.0, 0.9062, 1.0, 0.9062, 1.0, 0.875, 1.0, 0.875, 1.0, 0.9062, 1.0, 0.9062, 1.0, 0.875, 1.0, 0.875, 1.0, 0.9062, 1.0, 0.9062, 1.0, 0.1875, 1.0, 0.1875, 1.0, 0.2187, 1.0, 0.2187, 1.0, 0.1875, 1.0, 0.1875, 1.0, 0.2187, 1.0, 0.2187, 1.0, 0.1875, 1.0, 0.1875, 1.0, 0.2187, 1.0, 0.2187, 1.0, 0.1875, 1.0, 0.1875, 1.0, 0.2187, 1.0, 0.2187, 1.0, 0.1875, 1.0, 0.1875, 1.0, 0.2188, 1.0, 0.2187, 1.0, 0.4688, 1.0, 0.5, 1.0, 0.5, 1.0, 0.4688, 1.0, 0.4688, 1.0, 0.4688, 1.0, 0.5, 1.0, 0.5, 1.0, 0.4688, 1.0, 0.5, 1.0, 0.5, 1.0, 0.4688, 1.0, 0.4687, 1.0, 0.5, 1.0, 0.5, 1.0, 0.4688, 1.0, 0.4687, 1.0, 0.4688, 1.0, 0.5, 1.0, 0.5, 1.0, 0.75, 1.0, 0.7812, 1.0, 0.7812, 1.0, 0.75, 1.0, 0.75, 1.0, 0.75, 1.0, 0.7812, 1.0, 0.7812, 1.0, 0.75, 1.0, 0.7813, 1.0, 0.7812, 1.0, 0.75, 1.0, 0.75, 1.0, 0.7812, 1.0, 0.7813, 1.0, 0.75, 1.0, 0.75, 1.0, 0.75, 1.0, 0.7812, 1.0, 0.7812, 1.0, 0.0625, 1.0, 0.09375, 1.0, 0.09375, 1.0, 0.0625, 1.0, 0.0625, 1.0, 0.0625, 1.0, 0.09375, 1.0, 0.09375, 1.0, 0.0625, 1.0, 0.09375, 1.0, 0.09375, 1.0, 0.0625, 1.0, 0.0625, 1.0, 0.09375, 1.0, 0.09375, 1.0, 0.0625, 1.0, 0.0625, 1.0, 0.0625, 1.0, 0.09375, 1.0, 0.09375, 1.0, 0.3437, 1.0, 0.375, 1.0, 0.375, 1.0, 0.3437, 1.0, 0.3437, 1.0, 0.3437, 1.0, 0.375, 1.0, 0.375, 1.0, 0.3438, 1.0, 0.375, 1.0, 0.375, 1.0, 0.3437, 1.0, 0.3438, 1.0, 0.375, 1.0, 0.375, 1.0, 0.3438, 1.0, 0.3438, 1.0, 0.3438, 1.0, 0.375, 1.0, 0.375, 1.0, 0.625, 1.0, 0.6562, 1.0, 0.6563, 1.0, 0.625, 1.0, 0.625, 1.0, 0.625, 1.0, 0.6563, 1.0, 0.6562, 1.0, 0.625, 1.0, 0.6562, 1.0, 0.6562, 1.0, 0.625, 1.0, 0.625, 1.0, 0.6562, 1.0, 0.6562, 1.0, 0.625, 1.0, 0.625, 1.0, 0.625, 1.0, 0.6562, 1.0, 0.6562, 1.0, 0.9062, 1.0, 0.9375, 1.0, 0.9375, 1.0, 0.9062, 1.0, 0.9062, 1.0, 0.9062, 1.0, 0.9375, 1.0, 0.9375, 1.0, 0.9062, 1.0, 0.9375, 1.0, 0.9375, 1.0, 0.9062, 1.0, 0.9062, 1.0, 0.9375, 1.0, 0.9375, 1.0, 0.9062, 1.0, 0.9062, 1.0, 0.9062, 1.0, 0.9375, 1.0, 0.9375, 1.0, 0.2187, 1.0, 0.25, 1.0, 0.25, 1.0, 0.2187, 1.0, 0.2187, 1.0, 0.2187, 1.0, 0.25, 1.0, 0.25, 1.0, 0.2187, 1.0, 0.25, 1.0, 0.25, 1.0, 0.2187, 1.0, 0.2187, 1.0, 0.25, 1.0, 0.25, 1.0, 0.2187, 1.0, 0.2187, 1.0, 0.2188, 1.0, 0.25, 1.0, 0.25, 1.0, 0.5, 1.0, 0.5312, 1.0, 0.5312, 1.0, 0.5, 1.0, 0.5, 1.0, 0.5, 1.0, 0.5312, 1.0, 0.5312, 1.0, 0.5, 1.0, 0.5312, 1.0, 0.5312, 1.0, 0.5, 1.0, 0.5, 1.0, 0.5312, 1.0, 0.5312, 1.0, 0.5, 1.0, 0.5, 1.0, 0.5, 1.0, 0.5312, 1.0, 0.5312, 1.0, 0.7812, 1.0, 0.8125, 1.0, 0.8125, 1.0, 0.7812, 1.0, 0.7812, 1.0, 0.7812, 1.0, 0.8125, 1.0, 0.8125, 1.0, 0.7813, 1.0, 0.8125, 1.0, 0.8125, 1.0, 0.7812, 1.0, 0.7812, 1.0, 0.8125, 1.0, 0.8125, 1.0, 0.7813, 1.0, 0.7812, 1.0, 0.7812, 1.0, 0.8125, 1.0, 0.8125, 1.0, 0.09375, 1.0, 0.125, 1.0, 0.125, 1.0, 0.09375, 1.0, 0.09375, 1.0, 0.09375, 1.0, 0.125, 1.0, 0.125, 1.0, 0.09375, 1.0, 0.125, 1.0, 0.125, 1.0, 0.09375, 1.0, 0.09375, 1.0, 0.125, 1.0, 0.125, 1.0, 0.09375, 1.0, 0.09375, 1.0, 0.09375, 1.0, 0.125, 1.0, 0.125, 1.0, 0.375, 1.0, 0.4062, 1.0, 0.4063, 1.0, 0.375, 1.0, 0.375, 1.0, 0.375, 1.0, 0.4063, 1.0, 0.4062, 1.0, 0.375, 1.0, 0.4062, 1.0, 0.4062, 1.0, 0.375, 1.0, 0.375, 1.0, 0.4062, 1.0, 0.4062, 1.0, 0.375, 1.0, 0.375, 1.0, 0.375, 1.0, 0.4062, 1.0, 0.4062, 1.0, 0.6562, 1.0, 0.6875, 1.0, 0.6875, 1.0, 0.6563, 1.0, 0.6562, 1.0, 0.6563, 1.0, 0.6875, 1.0, 0.6875, 1.0, 0.6562, 1.0, 0.6875, 1.0, 0.6875, 1.0, 0.6562, 1.0, 0.6562, 1.0, 0.6875, 1.0, 0.6875, 1.0, 0.6562, 1.0, 0.6562, 1.0, 0.6562, 1.0, 0.6875, 1.0, 0.6875, 1.0, 0.9375, 1.0, 0.9688, 1.0, 0.9688, 1.0, 0.9375, 1.0, 0.9375, 1.0, 0.9375, 1.0, 0.9688, 1.0, 0.9688, 1.0, 0.9375, 1.0, 0.9688, 1.0, 0.9688, 1.0, 0.9375, 1.0, 0.9375, 1.0, 0.9688, 1.0, 0.9688, 1.0, 0.9375, 1.0, 0.9375, 1.0, 0.9375, 1.0, 0.9688, 1.0, 0.9688, 1.0, 0.25, 1.0, 0.2812, 1.0, 0.2812, 1.0, 0.25, 1.0, 0.25, 1.0, 0.25, 1.0, 0.2812, 1.0, 0.2812, 1.0, 0.25, 1.0, 0.2812, 1.0, 0.2812, 1.0, 0.25, 1.0, 0.25, 1.0, 0.2812, 1.0, 0.2812, 1.0, 0.25, 1.0, 0.25, 1.0, 0.25, 1.0, 0.2812, 1.0, 0.2812, 1.0, 0.5312, 1.0, 0.5625, 1.0, 0.5625, 1.0, 0.5312, 1.0, 0.5312, 1.0, 0.5312, 1.0, 0.5625, 1.0, 0.5625, 1.0, 0.5312, 1.0, 0.5625, 1.0, 0.5625, 1.0, 0.5312, 1.0, 0.5312, 1.0, 0.5625, 1.0, 0.5625, 1.0, 0.5312, 1.0, 0.5312, 1.0, 0.5312, 1.0, 0.5625, 1.0, 0.5625, 1.0, 0.8125, 1.0, 0.8438, 1.0, 0.8438, 1.0, 0.8125, 1.0, 0.8125, 1.0, 0.8125, 1.0, 0.8438, 1.0, 0.8437, 1.0, 0.8125, 1.0, 0.8438, 1.0, 0.8438, 1.0, 0.8125, 1.0, 0.8125, 1.0, 0.8438, 1.0, 0.8438, 1.0, 0.8125, 1.0, 0.8125, 1.0, 0.8125, 1.0, 0.8438, 1.0, 0.8438, 1.0, 0.125, 1.0, 0.1562, 1.0, 0.1562, 1.0, 0.125, 1.0, 0.125, 1.0, 0.125, 1.0, 0.1562, 1.0, 0.1562, 1.0, 0.125, 1.0, 0.1562, 1.0, 0.1562, 1.0, 0.125, 1.0, 0.125, 1.0, 0.1562, 1.0, 0.1562, 1.0, 0.125, 1.0, 0.125, 1.0, 0.125, 1.0, 0.1562, 1.0, 0.1562, 1.0, 0.4062, 1.0, 0.4375, 1.0, 0.4375, 1.0, 0.4063, 1.0, 0.4062, 1.0, 0.4063, 1.0, 0.4375, 1.0, 0.4375, 1.0, 0.4062, 1.0, 0.4375, 1.0, 0.4375, 1.0, 0.4062, 1.0, 0.4062, 1.0, 0.4375, 1.0, 0.4375, 1.0, 0.4062, 1.0, 0.4062, 1.0, 0.4062, 1.0, 0.4375, 1.0, 0.4375, 1.0, 0.6875, 1.0, 0.7188, 1.0, 0.7187, 1.0, 0.6875, 1.0, 0.6875, 1.0, 0.6875, 1.0, 0.7187, 1.0, 0.7187, 1.0, 0.6875, 1.0, 0.7188, 1.0, 0.7188, 1.0, 0.6875, 1.0, 0.6875, 1.0, 0.7188, 1.0, 0.7188, 1.0, 0.6875, 1.0, 0.6875, 1.0, 0.6875, 1.0, 0.7188, 1.0, 0.7188, 1.0, 0.0, 1.0, 0.0, 1.0, 0.03125, 1.0, 0.03125, 1.0, 0.0, 1.0, 0.0, 1.0, 0.03125, 1.0, 0.03125, 1.0, 0.0, 1.0, 0.0, 1.0, 0.03125, 1.0, 0.03125, 1.0, 0.0, 1.0, 0.0, 1.0, 0.03125, 1.0, 0.03125, 1.0, 0.0, 1.0, 0.0, 1.0, 0.03125, 1.0, 0.03125, 1.0, 0.9688, 1.0, 1.0, 1.0, 1.0, 1.0, 0.9688, 1.0, 0.9688, 1.0, 0.9688, 1.0, 1.0, 1.0, 1.0, 1.0, 0.9688, 1.0, 1.0, 1.0, 1.0, 1.0, 0.9688, 1.0, 0.9688, 1.0, 1.0, 1.0, 1.0, 1.0, 0.9688, 1.0, 0.9688, 1.0, 0.9688, 1.0, 1.0, 1.0, 1.0, 1.0, 0.2812, 1.0, 0.3125, 1.0, 0.3125, 1.0, 0.2812, 1.0, 0.2812, 1.0, 0.2812, 1.0, 0.3125, 1.0, 0.3125, 1.0, 0.2812, 1.0, 0.3125, 1.0, 0.3125, 1.0, 0.2812, 1.0, 0.2812, 1.0, 0.3125, 1.0, 0.3125, 1.0, 0.2812, 1.0, 0.2812, 1.0, 0.2812, 1.0, 0.3125, 1.0, 0.3125, 1.0, 0.5625, 1.0, 0.5938, 1.0, 0.5937, 1.0, 0.5625, 1.0, 0.5625, 1.0, 0.5625, 1.0, 0.5937, 1.0, 0.5937, 1.0, 0.5625, 1.0, 0.5938, 1.0, 0.5938, 1.0, 0.5625, 1.0, 0.5625, 1.0, 0.5938, 1.0, 0.5938, 1.0, 0.5625, 1.0, 0.5625, 1.0, 0.5625, 1.0, 0.5938, 1.0, 0.5938, 1.0, 0.8438, 1.0, 0.875, 1.0, 0.875, 1.0, 0.8438, 1.0, 0.8437, 1.0, 0.8438, 1.0, 0.875, 1.0, 0.875, 1.0, 0.8438, 1.0, 0.875, 1.0, 0.875, 1.0, 0.8438, 1.0, 0.8438, 1.0, 0.875, 1.0, 0.875, 1.0, 0.8438, 1.0, 0.8438, 1.0, 0.8438, 1.0, 0.875, 1.0, 0.875, 1.0, 0.1562, 1.0, 0.1875, 1.0, 0.1875, 1.0, 0.1562, 1.0, 0.1562, 1.0, 0.1562, 1.0, 0.1875, 1.0, 0.1875, 1.0, 0.1562, 1.0, 0.1875, 1.0, 0.1875, 1.0, 0.1562, 1.0, 0.1562, 1.0, 0.1875, 1.0, 0.1875, 1.0, 0.1562, 1.0, 0.1562, 1.0, 0.1562, 1.0, 0.1875, 1.0, 0.1875, 1.0, 0.9688, 1.0, 0.9375, 1.0, 0.9375, 1.0, 0.9688, 1.0, 0.9375, 1.0, 0.9062, 1.0, 0.9062, 1.0, 0.9375, 1.0, 0.9062, 1.0, 0.875, 1.0, 0.875, 1.0, 0.9062, 1.0, 0.875, 1.0, 0.8438, 1.0, 0.8438, 1.0, 0.875, 1.0, 0.8438, 1.0, 0.8125, 1.0, 0.8125, 1.0, 0.8438, 1.0, 0.8125, 1.0, 0.7812, 1.0, 0.7812, 1.0, 0.8125, 1.0, 0.7812, 1.0, 0.75, 1.0, 0.75, 1.0, 0.7812, 1.0, 0.75, 1.0, 0.7188, 1.0, 0.7188, 1.0, 0.75, 1.0, 0.7188, 1.0, 0.6875, 1.0, 0.6875, 1.0, 0.7188, 1.0, 0.6875, 1.0, 0.6562, 1.0, 0.6562, 1.0, 0.6875, 1.0, 0.6562, 1.0, 0.625, 1.0, 0.625, 1.0, 0.6562, 1.0, 0.625, 1.0, 0.5938, 1.0, 0.5938, 1.0, 0.625, 1.0, 0.5938, 1.0, 0.5625, 1.0, 0.5625, 1.0, 0.5938, 1.0, 0.5625, 1.0, 0.5312, 1.0, 0.5312, 1.0, 0.5625, 1.0, 0.5312, 1.0, 0.5, 1.0, 0.5, 1.0, 0.5312, 1.0, 0.5, 1.0, 0.4688, 1.0, 0.4688, 1.0, 0.5, 1.0, 0.4688, 1.0, 0.4375, 1.0, 0.4375, 1.0, 0.4688, 1.0, 0.4375, 1.0, 0.4062, 1.0, 0.4062, 1.0, 0.4375, 1.0, 0.4062, 1.0, 0.375, 1.0, 0.375, 1.0, 0.4062, 1.0, 0.375, 1.0, 0.3438, 1.0, 0.3438, 1.0, 0.375, 1.0, 0.3438, 1.0, 0.3125, 1.0, 0.3125, 1.0, 0.3438, 1.0, 0.3125, 1.0, 0.2812, 1.0, 0.2812, 1.0, 0.3125, 1.0, 0.2812, 1.0, 0.25, 1.0, 0.25, 1.0, 0.2812, 1.0, 0.25, 1.0, 0.2188, 1.0, 0.2188, 1.0, 0.25, 1.0, 0.2188, 1.0, 0.1875, 1.0, 0.1875, 1.0, 0.2188, 1.0, 0.1875, 1.0, 0.1562, 1.0, 0.1562, 1.0, 0.1875, 1.0, 0.1562, 1.0, 0.125, 1.0, 0.125, 1.0, 0.1562, 1.0, 0.125, 1.0, 0.09375, 1.0, 0.09375, 1.0, 0.125, 1.0, 0.09375, 1.0, 0.0625, 1.0, 0.0625, 1.0, 0.09375, 1.0, 0.0625, 1.0, 0.03125, 1.0, 0.03125, 1.0, 0.0625, 1.0, 0.03125, 1.0, 0.0, 1.0, 0.0, 1.0, 0.03125, 1.0, 1.0, 1.0, 0.9688, 1.0, 0.9688, 1.0, 1.0, 1.0, 1.0, 1.0, 0.03125, 1.0, 0.0625, 1.0, 0.09375, 1.0, 0.125, 1.0, 0.1562, 1.0, 0.1875, 1.0, 0.2188, 1.0, 0.25, 1.0, 0.2812, 1.0, 0.3125, 1.0, 0.3438, 1.0, 0.375, 1.0, 0.4062, 1.0, 0.4375, 1.0, 0.4688, 1.0, 0.5, 1.0, 0.5312, 1.0, 0.5625, 1.0, 0.5938, 1.0, 0.625, 1.0, 0.6562, 1.0, 0.6875, 1.0, 0.7188, 1.0, 0.75, 1.0, 0.7812, 1.0, 0.8125, 1.0, 0.8438, 1.0, 0.875, 1.0, 0.9062, 1.0, 0.9375, 1.0, 0.9688, 1.0, 0.1875, 1.0, 0.1875, 1.0, 0.1562, 1.0, 0.1562, 1.0, 0.9688, 0.8284, 0.9062, 0.8284, 0.9062, 0.8108, 0.9688, 0.8108, 0.9062, 0.8284, 0.8437, 0.8284, 0.8437, 0.8108, 0.9062, 0.8108, 0.8437, 0.8284, 0.7812, 0.8284, 0.7812, 0.8108, 0.8437, 0.8108, 0.4688, 0.6203, 0.4062, 0.6203, 0.4062, 0.5, 0.4688, 0.5, 0.7188, 0.8284, 0.6562, 0.8284, 0.6562, 0.8108, 0.7188, 0.8108, 0.3438, 0.6203, 0.2812, 0.6203, 0.2812, 0.5, 0.3438, 0.5, 0.5938, 0.8284, 0.5312, 0.8284, 0.5312, 0.8108, 0.5938, 0.8108, 0.5312, 0.8284, 0.4687, 0.8284, 0.4688, 0.8108, 0.5312, 0.8108, 0.4687, 0.8284, 0.4062, 0.8284, 0.4062, 0.8108, 0.4688, 0.8108, 0.4062, 0.8284, 0.3438, 0.8284, 0.3438, 0.8108, 0.4062, 0.8108, 0.3438, 0.8284, 0.2813, 0.8284, 0.2813, 0.8108, 0.3438, 0.8108, 0.2813, 0.8284, 0.2188, 0.8284, 0.2188, 0.8108, 0.2813, 0.8108, 0.2188, 0.8284, 0.1563, 0.8284, 0.1563, 0.8108, 0.2188, 0.8108, 0.1563, 0.8284, 0.09375, 0.8284, 0.09375, 0.8108, 0.1563, 0.8108, 0.7812, 1.0, 0.7188, 1.0, 0.7188, 0.8637, 0.7812, 0.8637, 0.7188, 0.6203, 0.6562, 0.6203, 0.6562, 0.5, 0.7188, 0.5, 0.7968, 0.4854, 0.8833, 0.4496, 0.9496, 0.3833, 0.9854, 0.2968, 0.9854, 0.2032, 0.9496, 0.1167, 0.8833, 0.05045, 0.7968, 0.01461, 0.7032, 0.01461, 0.6167, 0.05045, 0.5504, 0.1167, 0.5146, 0.2032, 0.5146, 0.2968, 0.5504, 0.3833, 0.6167, 0.4496, 0.7032, 0.4854, 0.03125, 0.846, 0.03125, 0.8637, 0.9688, 0.8637, 0.9688, 0.846, 0.7188, 1.0, 0.6562, 1.0, 0.6562, 0.8637, 0.7188, 0.8637, 0.09375, 0.846, 0.09375, 0.8637, 0.03125, 0.8637, 0.03125, 0.846, 0.7812, 0.6203, 0.7812, 0.8108, 0.7188, 0.8108, 0.7188, 0.6203, 0.8438, 0.6203, 0.8437, 0.8108, 0.7812, 0.8108, 0.7812, 0.6203, 0.1563, 0.846, 0.09375, 0.846, 0.09375, 0.8284, 0.1563, 0.8284, 0.9063, 0.6203, 0.9062, 0.8108, 0.8437, 0.8108, 0.8438, 0.6203, 0.2188, 0.846, 0.1563, 0.846, 0.1563, 0.8284, 0.2188, 0.8284, 0.9688, 0.6203, 0.9688, 0.8108, 0.9062, 0.8108, 0.9063, 0.6203, 0.2813, 0.846, 0.2188, 0.846, 0.2188, 0.8284, 0.2813, 0.8284, 0.4688, 0.6203, 0.4688, 0.8108, 0.4062, 0.8108, 0.4062, 0.6203, 0.3438, 0.846, 0.2813, 0.846, 0.2813, 0.8284, 0.3438, 0.8284, 0.5312, 0.6203, 0.5312, 0.8108, 0.4688, 0.8108, 0.4688, 0.6203, 0.4062, 0.846, 0.3438, 0.846, 0.3438, 0.8284, 0.4062, 0.8284, 0.5938, 0.6203, 0.5938, 0.8108, 0.5312, 0.8108, 0.5312, 0.6203, 0.4688, 0.846, 0.4062, 0.846, 0.4062, 0.8284, 0.4687, 0.8284, 0.6562, 0.6203, 0.5938, 0.6203, 0.5938, 0.5, 0.6562, 0.5, 0.5312, 0.846, 0.4688, 0.846, 0.4687, 0.8284, 0.5312, 0.8284, 0.7188, 0.6203, 0.7188, 0.8108, 0.6562, 0.8108, 0.6562, 0.6203, 0.5938, 0.846, 0.5312, 0.846, 0.5312, 0.8284, 0.5938, 0.8284, 0.6562, 0.846, 0.6562, 0.8637, 0.5938, 0.8637, 0.5938, 0.846, 0.3438, 1.0, 0.2812, 1.0, 0.2813, 0.8637, 0.3438, 0.8637, 0.1563, 0.6203, 0.1563, 0.8108, 0.09375, 0.8108, 0.09375, 0.6203, 0.7188, 0.846, 0.6562, 0.846, 0.6562, 0.8284, 0.7188, 0.8284, 0.7812, 0.846, 0.7812, 0.8637, 0.7188, 0.8637, 0.7188, 0.846, 0.4688, 1.0, 0.4062, 1.0, 0.4062, 0.8637, 0.4688, 0.8637, 0.2812, 0.6203, 0.2813, 0.8108, 0.2188, 0.8108, 0.2188, 0.6203, 0.8437, 0.846, 0.7812, 0.846, 0.7812, 0.8284, 0.8437, 0.8284, 0.3438, 0.6203, 0.3438, 0.8108, 0.2813, 0.8108, 0.2812, 0.6203, 0.9062, 0.846, 0.8437, 0.846, 0.8437, 0.8284, 0.9062, 0.8284, 0.4062, 0.6203, 0.4062, 0.8108, 0.3438, 0.8108, 0.3438, 0.6203, 0.9688, 0.846, 0.9062, 0.846, 0.9062, 0.8284, 0.9688, 0.8284, 0.4062, 1.0, 0.3438, 1.0, 0.3438, 0.8637, 0.4062, 0.8637, 0.4062, 0.846, 0.4062, 0.8637, 0.3438, 0.8637, 0.3438, 0.846, 0.6562, 0.6203, 0.6562, 0.8108, 0.5938, 0.8108, 0.5938, 0.6203, 0.6562, 0.8284, 0.5938, 0.8284, 0.5938, 0.8108, 0.6562, 0.8108, 0.2812, 1.0, 0.2188, 1.0, 0.2188, 0.8637, 0.2813, 0.8637, 0.2813, 0.846, 0.2813, 0.8637, 0.2188, 0.8637, 0.2188, 0.846, 0.7812, 0.846, 0.7188, 0.846, 0.7188, 0.8284, 0.7812, 0.8284, 0.4688, 0.846, 0.4688, 0.8637, 0.4062, 0.8637, 0.4062, 0.846, 0.1562, 1.0, 0.09375, 1.0, 0.09375, 0.8637, 0.1563, 0.8637, 0.1563, 0.846, 0.1563, 0.8637, 0.09375, 0.8637, 0.09375, 0.846, 0.6562, 0.846, 0.5938, 0.846, 0.5938, 0.8284, 0.6562, 0.8284, 0.3438, 0.846, 0.3438, 0.8637, 0.2813, 0.8637, 0.2813, 0.846, 0.03125, 0.6203, 0.03125, 0.8108, 0.9688, 0.8108, 0.9688, 0.6203, 0.03125, 0.8284, 0.9688, 0.8284, 0.9688, 0.8108, 0.03125, 0.8108, 0.2188, 0.846, 0.2188, 0.8637, 0.1563, 0.8637, 0.1563, 0.846, 0.3518, 0.09776, 0.2858, 0.0704, 0.2968, 0.01461, 0.3833, 0.05045, 0.5938, 1.0, 0.5312, 1.0, 0.5312, 0.8637, 0.5938, 0.8637, 0.5938, 0.846, 0.5938, 0.8637, 0.5312, 0.8637, 0.5312, 0.846, 0.5312, 1.0, 0.4688, 1.0, 0.4688, 0.8637, 0.5312, 0.8637, 0.5312, 0.846, 0.5312, 0.8637, 0.4688, 0.8637, 0.4688, 0.846, 0.09375, 0.6203, 0.09375, 0.8108, 0.03125, 0.8108, 0.03125, 0.6203, 0.09375, 0.8284, 0.03125, 0.8284, 0.03125, 0.8108, 0.09375, 0.8108, 0.9688, 1.0, 0.9062, 1.0, 0.9062, 0.8637, 0.9688, 0.8637, 0.9688, 0.846, 0.9688, 0.8637, 0.9062, 0.8637, 0.9062, 0.846, 0.9062, 1.0, 0.8438, 1.0, 0.8437, 0.8637, 0.9062, 0.8637, 0.9062, 0.846, 0.9062, 0.8637, 0.8437, 0.8637, 0.8437, 0.846, 0.8438, 1.0, 0.7812, 1.0, 0.7812, 0.8637, 0.8437, 0.8637, 0.8437, 0.846, 0.8437, 0.8637, 0.7812, 0.8637, 0.7812, 0.846, 0.09375, 0.846, 0.03125, 0.846, 0.03125, 0.8284, 0.09375, 0.8284, 0.7812, 0.8284, 0.7188, 0.8284, 0.7188, 0.8108, 0.7812, 0.8108, 0.03125, 0.846, 0.9688, 0.846, 0.9688, 0.8284, 0.03125, 0.8284, 0.7188, 0.846, 0.7188, 0.8637, 0.6562, 0.8637, 0.6562, 0.846, 0.09762, 0.3517, 0.1482, 0.4022, 0.1167, 0.4496, 0.05045, 0.3833, 0.2142, 0.0704, 0.1482, 0.09776, 0.1167, 0.05045, 0.2032, 0.01461, 0.1482, 0.09776, 0.09762, 0.1483, 0.05045, 0.1167, 0.1167, 0.05045, 0.09762, 0.1483, 0.07028, 0.2143, 0.01461, 0.2032, 0.05045, 0.1167, 0.07028, 0.2143, 0.07028, 0.2857, 0.01461, 0.2968, 0.01461, 0.2032, 0.07028, 0.2857, 0.09762, 0.3517, 0.05045, 0.3833, 0.01461, 0.2968, 0.2858, 0.4296, 0.3518, 0.4022, 0.3833, 0.4496, 0.2968, 0.4854, 0.1482, 0.4022, 0.2142, 0.4296, 0.2032, 0.4854, 0.1167, 0.4496, 0.2858, 0.4296, 0.2968, 0.4854, 0.2032, 0.4854, 0.2142, 0.4296, 0.4297, 0.2857, 0.4297, 0.2143, 0.4854, 0.2032, 0.4854, 0.2968, 0.4297, 0.2143, 0.4024, 0.1483, 0.4496, 0.1167, 0.4854, 0.2032, 0.4024, 0.1483, 0.3518, 0.09776, 0.3833, 0.05045, 0.4496, 0.1167, 0.2188, 0.6203, 0.2188, 0.8108, 0.1563, 0.8108, 0.1563, 0.6203, 0.2858, 0.0704, 0.2142, 0.0704, 0.2032, 0.01461, 0.2968, 0.01461, 0.3518, 0.4022, 0.4024, 0.3517, 0.4496, 0.3833, 0.3833, 0.4496, 0.4024, 0.3517, 0.4297, 0.2857, 0.4854, 0.2968, 0.4496, 0.3833, 0.2858, 0.4296, 0.2142, 0.4296, 0.1482, 0.4022, 0.09762, 0.3517, 0.07028, 0.2857, 0.07028, 0.2143, 0.09762, 0.1483, 0.1482, 0.09776, 0.2142, 0.0704, 0.2858, 0.0704, 0.3518, 0.09776, 0.4024, 0.1483, 0.4297, 0.2143, 0.4297, 0.2857, 0.4024, 0.3517, 0.3518, 0.4022, 0.4062, 0.6203, 0.3438, 0.6203, 0.3438, 0.5, 0.4062, 0.5, 0.6562, 1.0, 0.5938, 1.0, 0.5938, 0.8637, 0.6562, 0.8637, 0.2812, 0.6203, 0.2188, 0.6203, 0.2188, 0.5, 0.2812, 0.5, 0.03125, 0.6203, 0.9688, 0.6203, 0.9688, 0.5, 0.03125, 0.5, 0.1563, 0.6203, 0.09375, 0.6203, 0.09375, 0.5, 0.1562, 0.5, 0.09375, 0.6203, 0.03125, 0.6203, 0.03125, 0.5, 0.09375, 0.5, 0.9688, 1.0, 0.9688, 0.8637, 0.03125, 0.8637, 0.03125, 1.0, 0.2188, 1.0, 0.1562, 1.0, 0.1563, 0.8637, 0.2188, 0.8637, 0.5938, 0.6203, 0.5312, 0.6203, 0.5312, 0.5, 0.5938, 0.5, 0.5312, 0.6203, 0.4688, 0.6203, 0.4688, 0.5, 0.5312, 0.5, 0.09375, 1.0, 0.03125, 1.0, 0.03125, 0.8637, 0.09375, 0.8637, 0.9688, 0.6203, 0.9063, 0.6203, 0.9062, 0.5, 0.9688, 0.5, 0.9063, 0.6203, 0.8438, 0.6203, 0.8438, 0.5, 0.9062, 0.5, 0.8438, 0.6203, 0.7812, 0.6203, 0.7812, 0.5, 0.8438, 0.5, 0.7812, 0.6203, 0.7188, 0.6203, 0.7188, 0.5, 0.7812, 0.5, 0.2188, 0.6203, 0.1563, 0.6203, 0.1562, 0.5, 0.2188, 0.5, 0.4688, 1.0, 0.4375, 1.0, 0.4375, 1.0, 0.4688, 1.0, 0.4375, 1.0, 0.4375, 1.0, 0.4688, 1.0, 0.4688, 1.0])
me_cylinder.materials.append(mat_material_001)
me_cylinder.update()

# ---- objects
ob_bowl__col = bpy.data.objects.new('Bowl -col', me_cylinder)
ob_mark = bpy.data.objects.new('Mark', None)

# ---- transforms, parenting, visibility, modifiers, constraints
ob_bowl__col.location = (0.0, 0.0, 0.0)
ob_bowl__col.scale = (0.75, 0.75, 0.75)
_m = ob_bowl__col.modifiers.new('Auto Smooth', 'NODES')
_m.node_group = ng_auto_smooth
_gi = [s.identifier for s in ng_auto_smooth.interface.items_tree if s.item_type == 'SOCKET' and s.in_out == 'INPUT']
_m[_gi[1]] = 0.5236  # Angle
ob_mark.location = (0.0, 0.0, 0.04156)

# ---- collection membership
col_collection.objects.link(ob_bowl__col)
col_collection.objects.link(ob_mark)

# ---- scene / render settings (as saved in the file)
scene.frame_start = 1; scene.frame_end = 250; scene.frame_set(1)
scene.render.engine = 'BLENDER_EEVEE_NEXT'
scene.cycles.sampling_pattern = 'TABULATED_SOBOL'
scene.view_settings.view_transform = 'Filmic'
bpy.context.view_layer.update()

# ---- added for rendering (the .blend has no active camera and no usable light): camera, sun
cam_auto = bpy.data.cameras.new('AutoCamera')
cam_auto.lens = 50.0
cam_auto.sensor_width = 36.0
cam_auto.clip_end = 1000.0
ob_auto_camera = bpy.data.objects.new('AutoCamera', cam_auto)
scene.collection.objects.link(ob_auto_camera)
ob_auto_camera.location = (4.46163, -5.94963, 4.36754)
ob_auto_camera.rotation_euler = (1.09748, -7.21219e-08, 0.694738)
scene.camera = ob_auto_camera
light_auto_sun = bpy.data.lights.new('AutoSun', 'SUN')
light_auto_sun.energy = 3.0
light_auto_sun.angle = 0.0523599
ob_auto_sun = bpy.data.objects.new('AutoSun', light_auto_sun)
scene.collection.objects.link(ob_auto_sun)
ob_auto_sun.rotation_euler = (0.872665, 0.174533, 0.523599)
bpy.context.view_layer.update()

